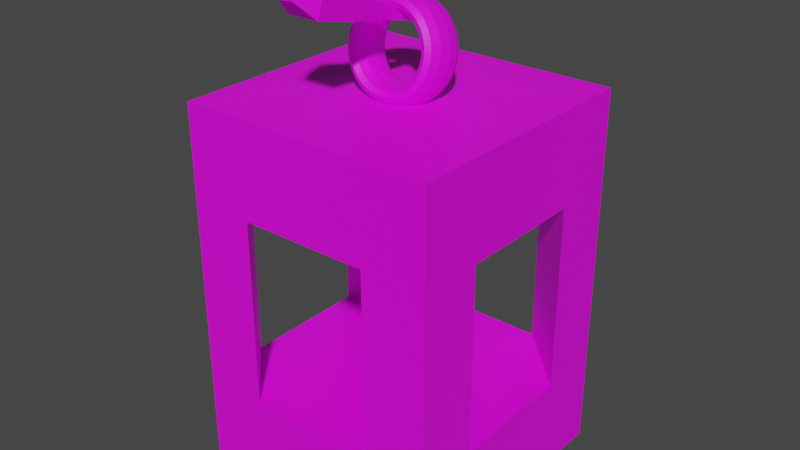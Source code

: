 # Source: Oillamp.blend  (saved by Blender 3.6.11; exported with 4.5.12 LTS)
import bpy
from mathutils import Matrix  # noqa: F401  (used for matrix-valued properties, if any)

bpy.ops.wm.read_factory_settings(use_empty=True)
scene = bpy.context.scene
scene.name = 'Scene'

# ---- collections
col_collection = bpy.data.collections.new('Collection'); scene.collection.children.link(col_collection)

# ---- images (referenced by path relative to the original .blend; pixels are not part of the script)
import os
ASSET_DIR = os.environ.get("B2B_ASSET_DIR", "")  # directory of the original .blend (textures are referenced by path, not embedded)
HERE = os.path.dirname(os.path.abspath(__file__))  # packed textures are extracted next to this script under _unpacked/

def load_image(name, relpath, width, height, colorspace="sRGB"):
    """Load a texture the original file referenced (path relative to the .blend, or extracted next to this script)."""
    p = next((c for c in (os.path.join(HERE, relpath), os.path.join(ASSET_DIR, relpath)) if relpath and os.path.exists(c)), "")
    if p:
        img = bpy.data.images.load(p, check_existing=True)
        img.name = name
    else:  # same state as the original file: an image datablock whose file is absent (Cycles renders it pink)
        img = bpy.data.images.new(name, width, height)
        img.source = "FILE"
        img.filepath = "//" + (relpath or name)
    img.colorspace_settings.name = colorspace
    return img
img_oil_lampalbedo_png = load_image('Oil lampALBEDO.png', 'Oil lampALBEDO.png', 1024, 1024, 'sRGB')

# ---- materials (node trees are filled in below, after node groups)
mat_material_001 = bpy.data.materials.new('Material.001')
mat_material_001.use_transparent_shadow = False

# ---- material node trees
mat_material_001.use_nodes = True; mat_material_001.node_tree.nodes.clear()
_N = mat_material_001.node_tree.nodes; _L = mat_material_001.node_tree.links
n0 = _N.new('ShaderNodeBsdfPrincipled'); n0.name = 'Principled BSDF'; n0.location = (10, 300)
n0.distribution = 'GGX'
n0.subsurface_method = 'RANDOM_WALK_SKIN'
n0.inputs[3].default_value = 1.45
n0.inputs[27].default_value = (0.0, 0.0, 0.0, 1.0)
n0.inputs[28].default_value = 1.0
n1 = _N.new('ShaderNodeOutputMaterial'); n1.name = 'Material Output'; n1.location = (300, 300)
n2 = _N.new('ShaderNodeTexImage'); n2.name = 'Image Texture'; n2.location = (-280, 280)
n2.image = img_oil_lampalbedo_png
_L.new(n0.outputs[0], n1.inputs[0])
_L.new(n2.outputs[0], n0.inputs[0])
n1.is_active_output = True

# ---- world
world_world = bpy.data.worlds.new('World'); scene.world = world_world
world_world.use_nodes = True; world_world.node_tree.nodes.clear()
_N = world_world.node_tree.nodes; _L = world_world.node_tree.links
n0 = _N.new('ShaderNodeOutputWorld'); n0.name = 'World Output'; n0.location = (300, 300)
n1 = _N.new('ShaderNodeBackground'); n1.name = 'Background'; n1.location = (10, 300)
n1.inputs[0].default_value = (0.05088, 0.05088, 0.05088, 1.0)
_L.new(n1.outputs[0], n0.inputs[0])
n0.is_active_output = True
world_world.color = (0.05088, 0.05088, 0.05088)
world_world.use_sun_shadow = False
world_world.sun_shadow_jitter_overblur = 0.0

# ---- meshes
me_cube_003 = bpy.data.meshes.new('Cube.003')
me_cube_003.from_pydata([(-1.0, -1.0, -1.0), (-1.0, -1.0, 1.0), (-1.0, 1.0, -1.0), (-1.0, 1.0, 1.0), (1.0, -1.0, -1.0), (1.0, -1.0, 1.0), (1.0, 1.0, -1.0), (1.0, 1.0, 1.0), (-1.156, -1.156, 2.176), (-1.156, 1.156, 2.176), (1.156, -1.156, 2.176), (1.156, 1.156, 2.176), (-1.327, -1.327, 2.801), (-1.327, 1.327, 2.801), (1.327, -1.327, 2.801), (1.327, 1.327, 2.801), (-1.011, -1.011, 3.977), (-1.011, 1.011, 3.977), (1.011, -1.011, 3.977), (1.011, 1.011, 3.977), (-1.011, -1.011, 5.883), (-1.011, 1.011, 5.883), (1.011, -1.011, 5.883), (1.011, 1.011, 5.883), (-1.0, -1.0, 1.0), (-1.0, -1.0, -1.0), (-1.0, 1.0, 1.0), (-1.0, 1.0, -1.0), (1.0, -1.0, 1.0), (1.0, -1.0, -1.0), (1.0, 1.0, 1.0), (1.0, 1.0, -1.0), (-1.156, -1.156, -2.176), (-1.156, 1.156, -2.176), (1.156, -1.156, -2.176), (1.156, 1.156, -2.176), (-1.327, -1.327, -2.801), (-1.327, 1.327, -2.801), (1.327, -1.327, -2.801), (1.327, 1.327, -2.801), (-1.011, -1.011, -3.977), (-1.011, 1.011, -3.977), (1.011, -1.011, -3.977), (1.011, 1.011, -3.977), (-1.011, -1.011, -5.883), (-1.011, 1.011, -5.883), (1.011, -1.011, -5.883), (1.011, 1.011, -5.883), (-7.468, -7.468, -10.88), (-7.468, -7.468, 10.75), (-7.468, 7.468, -10.88), (-7.468, 7.468, 10.75), (7.468, -7.468, -10.88), (7.468, -7.468, 10.75), (7.468, 7.468, -10.88), (7.468, 7.468, 10.75), (-7.468, 0.0, -10.88), (-7.468, -7.468, -0.06629), (-7.468, 0.0, 10.75), (-7.468, 7.468, -0.06629), (0.0, 7.468, -10.88), (0.0, 7.468, 10.75), (7.468, 7.468, -0.06629), (7.468, 0.0, -10.88), (7.468, 0.0, 10.75), (7.468, -7.468, -0.06629), (0.0, -7.468, -10.88), (0.0, -7.468, 10.75), (0.0, 0.0, 10.75), (0.0, 0.0, -10.88), (-7.468, -3.734, -10.88), (-7.468, -7.468, 5.342), (-7.468, 3.734, 10.75), (-7.468, 7.468, -5.474), (-3.734, 7.468, -10.88), (3.734, 7.468, 10.75), (7.468, 7.468, -5.474), (7.468, 3.734, -10.88), (7.468, -3.734, 10.75), (7.468, -7.468, -5.474), (3.734, -7.468, -10.88), (-3.734, -7.468, 10.75), (-7.468, 3.734, -10.88), (-7.468, -7.468, -5.474), (-7.468, -3.734, 10.75), (-7.468, 7.468, 5.342), (3.734, 7.468, -10.88), (-3.734, 7.468, 10.75), (7.468, 7.468, 5.342), (7.468, -3.734, -10.88), (7.468, 3.734, 10.75), (7.468, -7.468, 5.342), (-3.734, -7.468, -10.88), (3.734, -7.468, 10.75), (0.0, -3.734, 10.75), (0.0, 3.734, 10.75), (3.734, 0.0, 10.75), (-3.734, 0.0, 10.75), (0.0, -3.734, -10.88), (0.0, 3.734, -10.88), (-3.734, 0.0, -10.88), (3.734, 0.0, -10.88), (-3.734, -7.468, -0.06629), (3.734, -7.468, -0.06629), (0.0, -7.468, -5.474), (0.0, -7.468, 5.342), (7.468, -3.734, -0.06629), (7.468, 3.734, -0.06629), (7.468, 0.0, -5.474), (7.468, 0.0, 5.342), (3.734, 7.468, -0.06629), (-3.734, 7.468, -0.06629), (0.0, 7.468, -5.474), (0.0, 7.468, 5.342), (-7.468, 3.734, -0.06629), (-7.468, -3.734, -0.06629), (-7.468, 0.0, -5.474), (-7.468, 0.0, 5.342), (-7.468, -3.734, 5.342), (-7.468, -3.734, -5.474), (-7.468, 3.734, -5.474), (-3.734, 7.468, 5.342), (-3.734, 7.468, -5.474), (3.734, 7.468, -5.474), (7.468, 3.734, 5.342), (7.468, 3.734, -5.474), (7.468, -3.734, -5.474), (3.734, -7.468, 5.342), (3.734, -7.468, -5.474), (-3.734, -7.468, -5.474), (3.734, 3.734, -10.88), (-3.734, 3.734, -10.88), (-3.734, -3.734, -10.88), (-3.734, 3.734, 10.75), (3.734, 3.734, 10.75), (3.734, -3.734, 10.75), (-3.734, -3.734, 10.75), (3.734, -3.734, -10.88), (-3.734, -7.468, 5.342), (7.468, -3.734, 5.342), (3.734, 7.468, 5.342), (-7.468, 3.734, 5.342), (2.873, -4.768e-07, 13.14), (2.796, 0.6153, 13.01), (2.585, 1.066, 12.92), (2.298, 1.231, 12.88), (2.011, 1.066, 12.92), (1.8, 0.6153, 13.01), (1.724, -4.768e-07, 13.14), (1.8, -0.6153, 13.27), (2.011, -1.066, 13.36), (2.298, -1.231, 13.39), (2.585, -1.066, 13.36), (2.796, -0.6153, 13.27), (2.848, -0.076, 12.77), (2.772, 0.5414, 12.65), (2.563, 0.9974, 12.59), (2.278, 1.17, 12.59), (1.994, 1.013, 12.66), (1.785, 0.5677, 12.78), (1.709, -0.0456, 12.92), (1.785, -0.663, 13.04), (1.994, -1.119, 13.1), (2.278, -1.291, 13.1), (2.563, -1.134, 13.03), (2.772, -0.6893, 12.91), (2.775, -0.1507, 12.41), (2.7, 0.4687, 12.3), (2.497, 0.9302, 12.26), (2.22, 1.11, 12.3), (1.942, 0.9603, 12.41), (1.739, 0.5209, 12.56), (1.665, -0.09043, 12.7), (1.739, -0.7098, 12.81), (1.942, -1.171, 12.85), (2.22, -1.351, 12.81), (2.497, -1.201, 12.7), (2.7, -0.762, 12.56), (2.654, -0.2228, 12.06), (2.583, 0.3985, 11.96), (2.388, 0.8653, 11.95), (2.123, 1.052, 12.02), (1.858, 0.9098, 12.17), (1.663, 0.4757, 12.34), (1.592, -0.1337, 12.49), (1.663, -0.755, 12.59), (1.858, -1.222, 12.61), (2.123, -1.409, 12.53), (2.388, -1.266, 12.39), (2.583, -0.8322, 12.22), (2.488, -0.2911, 11.73), (2.421, 0.332, 11.64), (2.239, 0.8038, 11.65), (1.99, 0.9978, 11.76), (1.741, 0.862, 11.93), (1.559, 0.4329, 12.13), (1.493, -0.1747, 12.3), (1.559, -0.7978, 12.39), (1.741, -1.27, 12.38), (1.99, -1.464, 12.27), (2.239, -1.328, 12.09), (2.421, -0.8987, 11.9), (2.279, -0.3545, 11.43), (2.218, 0.2704, 11.35), (2.051, 0.7468, 11.38), (1.823, 0.9471, 11.51), (1.595, 0.8177, 11.72), (1.428, 0.3932, 11.94), (1.367, -0.2127, 12.11), (1.428, -0.8375, 12.19), (1.595, -1.314, 12.16), (1.823, -1.514, 12.02), (2.051, -1.385, 11.82), (2.218, -0.9603, 11.6), (2.031, -0.4117, 11.15), (1.977, 0.2146, 11.08), (1.828, 0.6952, 11.13), (1.625, 0.9013, 11.29), (1.422, 0.7776, 11.53), (1.273, 0.3573, 11.77), (1.219, -0.247, 11.95), (1.273, -0.8734, 12.02), (1.422, -1.354, 11.97), (1.625, -1.56, 11.8), (1.828, -1.436, 11.57), (1.977, -1.016, 11.33), (1.749, -0.462, 10.91), (1.702, 0.1658, 10.84), (1.574, 0.65, 10.91), (1.399, 0.8611, 11.1), (1.224, 0.7424, 11.36), (1.096, 0.3258, 11.61), (1.049, -0.2772, 11.8), (1.096, -0.9049, 11.87), (1.224, -1.389, 11.8), (1.399, -1.6, 11.61), (1.574, -1.482, 11.35), (1.702, -1.065, 11.09), (1.436, -0.5043, 10.7), (1.398, 0.1246, 10.64), (1.293, 0.612, 10.73), (1.149, 0.8273, 10.94), (1.005, 0.7128, 11.21), (0.9002, 0.2993, 11.49), (0.8618, -0.3026, 11.68), (0.9002, -0.9314, 11.74), (1.005, -1.419, 11.65), (1.149, -1.634, 11.45), (1.293, -1.52, 11.17), (1.398, -1.106, 10.9), (1.099, -0.538, 10.54), (1.07, 0.09179, 10.48), (0.9893, 0.5816, 10.58), (0.8794, 0.8003, 10.81), (0.7695, 0.6892, 11.1), (0.689, 0.2781, 11.38), (0.6596, -0.3228, 11.58), (0.689, -0.9525, 11.64), (0.7695, -1.442, 11.54), (0.8794, -1.661, 11.32), (0.9893, -1.55, 11.02), (1.07, -1.139, 10.74), (0.7435, -0.5624, 10.42), (0.7235, 0.06797, 10.37), (0.6691, 0.5596, 10.47), (0.5948, 0.7807, 10.71), (0.5204, 0.6721, 11.02), (0.466, 0.2628, 11.31), (0.4461, -0.3375, 11.51), (0.466, -0.9679, 11.56), (0.5204, -1.46, 11.46), (0.5948, -1.681, 11.22), (0.6691, -1.572, 10.91), (0.7235, -1.163, 10.62), (0.3749, -0.5773, 10.35), (0.3649, 0.0535, 10.3), (0.3374, 0.5462, 10.41), (0.3, 0.7688, 10.65), (0.2625, 0.6617, 10.97), (0.235, 0.2535, 11.26), (0.225, -0.3464, 11.47), (0.235, -0.9772, 11.52), (0.2625, -1.47, 11.41), (0.3, -1.693, 11.16), (0.3374, -1.585, 10.85), (0.3649, -1.177, 10.55), (2.169e-07, -0.5823, 10.33), (2.111e-07, 0.04866, 10.27), (1.952e-07, 0.5417, 10.39), (1.735e-07, 0.7649, 10.63), (1.518e-07, 0.6582, 10.95), (1.359e-07, 0.2504, 11.25), (1.301e-07, -0.3494, 11.45), (1.359e-07, -0.9803, 11.5), (1.518e-07, -1.473, 11.39), (1.735e-07, -1.697, 11.14), (1.952e-07, -1.59, 10.83), (2.111e-07, -1.182, 10.53), (-0.3749, -0.5773, 10.35), (-0.3649, 0.0535, 10.3), (-0.3374, 0.5462, 10.41), (-0.3, 0.7688, 10.65), (-0.2625, 0.6617, 10.97), (-0.235, 0.2535, 11.26), (-0.225, -0.3464, 11.47), (-0.235, -0.9772, 11.52), (-0.2625, -1.47, 11.41), (-0.3, -1.693, 11.16), (-0.3374, -1.585, 10.85), (-0.3649, -1.177, 10.55), (-0.7435, -0.5624, 10.42), (-0.7235, 0.06797, 10.37), (-0.6691, 0.5596, 10.47), (-0.5948, 0.7807, 10.71), (-0.5204, 0.6721, 11.02), (-0.466, 0.2628, 11.31), (-0.4461, -0.3375, 11.51), (-0.466, -0.9679, 11.56), (-0.5204, -1.46, 11.46), (-0.5948, -1.681, 11.22), (-0.6691, -1.572, 10.91), (-0.7235, -1.163, 10.62), (-1.099, -0.538, 10.54), (-1.07, 0.09179, 10.48), (-0.9893, 0.5816, 10.58), (-0.8794, 0.8003, 10.81), (-0.7695, 0.6892, 11.1), (-0.689, 0.2781, 11.38), (-0.6596, -0.3228, 11.58), (-0.689, -0.9525, 11.64), (-0.7695, -1.442, 11.54), (-0.8794, -1.661, 11.32), (-0.9893, -1.55, 11.02), (-1.07, -1.139, 10.74), (-1.436, -0.5043, 10.7), (-1.398, 0.1246, 10.64), (-1.293, 0.612, 10.73), (-1.149, 0.8273, 10.94), (-1.005, 0.7128, 11.21), (-0.9002, 0.2993, 11.49), (-0.8618, -0.3026, 11.68), (-0.9002, -0.9314, 11.74), (-1.005, -1.419, 11.65), (-1.149, -1.634, 11.45), (-1.293, -1.52, 11.17), (-1.398, -1.106, 10.9), (-1.749, -0.462, 10.91), (-1.702, 0.1658, 10.84), (-1.574, 0.65, 10.91), (-1.399, 0.8611, 11.1), (-1.224, 0.7424, 11.36), (-1.096, 0.3258, 11.61), (-1.049, -0.2772, 11.8), (-1.096, -0.9049, 11.87), (-1.224, -1.389, 11.8), (-1.399, -1.6, 11.61), (-1.574, -1.482, 11.35), (-1.702, -1.065, 11.09), (-2.031, -0.4117, 11.15), (-1.977, 0.2146, 11.08), (-1.828, 0.6952, 11.13), (-1.625, 0.9013, 11.29), (-1.422, 0.7776, 11.53), (-1.273, 0.3573, 11.77), (-1.219, -0.247, 11.95), (-1.273, -0.8734, 12.02), (-1.422, -1.354, 11.97), (-1.625, -1.56, 11.8), (-1.828, -1.436, 11.57), (-1.977, -1.016, 11.33), (-2.279, -0.3545, 11.43), (-2.218, 0.2704, 11.35), (-2.051, 0.7468, 11.38), (-1.823, 0.9471, 11.51), (-1.595, 0.8177, 11.72), (-1.428, 0.3932, 11.94), (-1.367, -0.2127, 12.11), (-1.428, -0.8375, 12.19), (-1.595, -1.314, 12.16), (-1.823, -1.514, 12.02), (-2.051, -1.385, 11.82), (-2.218, -0.9603, 11.6), (-2.488, -0.2911, 11.73), (-2.421, 0.332, 11.64), (-2.239, 0.8038, 11.65), (-1.99, 0.9978, 11.76), (-1.741, 0.862, 11.93), (-1.559, 0.4329, 12.13), (-1.493, -0.1747, 12.3), (-1.559, -0.7978, 12.39), (-1.741, -1.27, 12.38), (-1.99, -1.464, 12.27), (-2.239, -1.328, 12.09), (-2.421, -0.8987, 11.9), (-2.654, -0.2228, 12.06), (-2.583, 0.3985, 11.96), (-2.388, 0.8653, 11.95), (-2.123, 1.052, 12.02), (-1.858, 0.9098, 12.17), (-1.663, 0.4757, 12.34), (-1.592, -0.1337, 12.49), (-1.663, -0.755, 12.59), (-1.858, -1.222, 12.61), (-2.123, -1.409, 12.53), (-2.388, -1.266, 12.39), (-2.583, -0.8322, 12.22), (-2.775, -0.1507, 12.41), (-2.7, 0.4687, 12.3), (-2.497, 0.9302, 12.26), (-2.22, 1.11, 12.3), (-1.942, 0.9603, 12.41), (-1.739, 0.5209, 12.56), (-1.665, -0.09042, 12.7), (-1.739, -0.7098, 12.81), (-1.942, -1.171, 12.85), (-2.22, -1.351, 12.81), (-2.497, -1.201, 12.7), (-2.7, -0.762, 12.56), (-2.848, -0.076, 12.77), (-2.772, 0.5414, 12.65), (-2.563, 0.9974, 12.59), (-2.278, 1.17, 12.59), (-1.994, 1.013, 12.66), (-1.785, 0.5677, 12.78), (-1.709, -0.0456, 12.92), (-1.785, -0.663, 13.04), (-1.994, -1.119, 13.1), (-2.278, -1.291, 13.1), (-2.563, -1.134, 13.03), (-2.772, -0.6893, 12.91), (-2.873, -4.768e-07, 13.14), (-2.796, 0.6153, 13.01), (-2.585, 1.066, 12.92), (-2.298, 1.231, 12.88), (-2.011, 1.066, 12.92), (-1.8, 0.6153, 13.01), (-1.724, -4.768e-07, 13.14), (-1.8, -0.6153, 13.27), (-2.011, -1.066, 13.36), (-2.298, -1.231, 13.39), (-2.585, -1.066, 13.36), (-2.796, -0.6153, 13.27), (-2.848, 0.076, 13.51), (-2.772, 0.6893, 13.37), (-2.563, 1.134, 13.25), (-2.278, 1.291, 13.18), (-1.994, 1.119, 13.18), (-1.785, 0.663, 13.24), (-1.709, 0.0456, 13.36), (-1.785, -0.5677, 13.5), (-1.994, -1.013, 13.62), (-2.278, -1.17, 13.69), (-2.563, -0.9974, 13.69), (-2.772, -0.5414, 13.62), (-2.775, 0.1507, 13.87), (-2.7, 0.762, 13.72), (-2.497, 1.201, 13.57), (-2.22, 1.351, 13.47), (-1.942, 1.171, 13.43), (-1.739, 0.7098, 13.47), (-1.665, 0.09042, 13.58), (-1.739, -0.5209, 13.72), (-1.942, -0.9603, 13.87), (-2.22, -1.11, 13.98), (-2.497, -0.9302, 14.02), (-2.7, -0.4687, 13.98), (-2.654, 0.2228, 14.22), (-2.583, 0.8322, 14.06), (-2.388, 1.266, 13.89), (-2.123, 1.409, 13.75), (-1.858, 1.222, 13.67), (-1.663, 0.755, 13.69), (-1.592, 0.1337, 13.79), (-1.663, -0.4757, 13.94), (-1.858, -0.9098, 14.11), (-2.123, -1.052, 14.26), (-2.388, -0.8653, 14.33), (-2.583, -0.3985, 14.31), (-2.488, 0.2911, 14.55), (-2.421, 0.8987, 14.38), (-2.239, 1.328, 14.18), (-1.99, 1.464, 14.01), (-1.741, 1.27, 13.9), (-1.559, 0.7978, 13.89), (-1.493, 0.1747, 13.98), (-1.559, -0.4329, 14.15), (-1.741, -0.862, 14.34), (-1.99, -0.9978, 14.52), (-2.239, -0.8038, 14.63), (-2.421, -0.332, 14.64), (-2.279, 0.3545, 14.85), (-2.218, 0.9603, 14.68), (-2.051, 1.385, 14.46), (-1.823, 1.514, 14.25), (-1.595, 1.314, 14.12), (-1.428, 0.8375, 14.09), (-1.367, 0.2127, 14.17), (-1.428, -0.3932, 14.34), (-1.595, -0.8177, 14.56), (-1.823, -0.9471, 14.76), (-2.051, -0.7468, 14.9), (-2.218, -0.2704, 14.93), (-2.031, 0.4117, 15.13), (-1.977, 1.016, 14.95), (-1.828, 1.436, 14.71), (-1.625, 1.56, 14.48), (-1.422, 1.354, 14.31), (-1.273, 0.8734, 14.26), (-1.219, 0.247, 14.33), (-1.273, -0.3573, 14.51), (-1.422, -0.7776, 14.75), (-1.625, -0.9013, 14.99), (-1.828, -0.6952, 15.15), (-1.977, -0.2146, 15.2), (-1.749, 0.462, 15.37), (-1.702, 1.065, 15.18), (-1.574, 1.482, 14.93), (-1.399, 1.6, 14.67), (-1.224, 1.389, 14.48), (-1.096, 0.9049, 14.41), (-1.049, 0.2772, 14.48), (-1.096, -0.3258, 14.67), (-1.224, -0.7424, 14.92), (-1.399, -0.8611, 15.18), (-1.574, -0.65, 15.37), (-1.702, -0.1658, 15.44), (-1.436, 0.5043, 15.58), (-1.398, 1.106, 15.38), (-1.293, 1.52, 15.11), (-1.149, 1.634, 14.83), (-1.005, 1.419, 14.62), (-0.9002, 0.9314, 14.54), (-0.8618, 0.3026, 14.6), (-0.9002, -0.2993, 14.79), (-1.005, -0.7128, 15.07), (-1.149, -0.8273, 15.34), (-1.293, -0.612, 15.55), (-1.398, -0.1246, 15.64), (-1.099, 0.538, 15.74), (-1.07, 1.139, 15.54), (-0.9893, 1.55, 15.26), (-0.8794, 1.661, 14.96), (-0.7695, 1.442, 14.74), (-0.689, 0.9525, 14.64), (-0.6596, 0.3228, 14.7), (-0.689, -0.2781, 14.9), (-0.7695, -0.6892, 15.18), (-0.8794, -0.8003, 15.47), (-0.9893, -0.5816, 15.7), (-1.07, -0.09179, 15.8), (-0.7435, 0.5624, 15.86), (-0.7235, 1.163, 15.66), (-0.6691, 1.572, 15.36), (-0.5948, 1.681, 15.06), (-0.5204, 1.46, 14.82), (-0.466, 0.9679, 14.71), (-0.4461, 0.3375, 14.77), (-0.466, -0.2628, 14.97), (-0.5204, -0.6721, 15.26), (-0.5948, -0.7807, 15.57), (-0.6691, -0.5596, 15.81), (-0.7235, -0.06797, 15.91), (-0.3749, 0.5773, 15.93), (-0.3649, 1.177, 15.73), (-0.3374, 1.585, 15.43), (-0.3, 1.693, 15.12), (-0.2625, 1.47, 14.87), (-0.235, 0.9772, 14.76), (-0.225, 0.3464, 14.81), (-0.235, -0.2535, 15.01), (-0.2625, -0.6617, 15.31), (-0.3, -0.7688, 15.63), (-0.3374, -0.5462, 15.87), (-0.3649, -0.05351, 15.98), (2.169e-07, 0.5823, 15.95), (2.111e-07, 1.182, 15.75), (1.952e-07, 1.59, 15.45), (1.735e-07, 1.697, 15.13), (1.518e-07, 1.473, 14.89), (1.359e-07, 0.9803, 14.77), (1.301e-07, 0.3494, 14.83), (1.359e-07, -0.2504, 15.03), (1.518e-07, -0.6582, 15.33), (1.735e-07, -0.7649, 15.64), (1.952e-07, -0.5417, 15.89), (2.111e-07, -0.04866, 16.0), (0.3749, 0.5773, 15.93), (0.3649, 1.177, 15.73), (0.3374, 1.585, 15.43), (0.3, 1.693, 15.12), (0.2625, 1.47, 14.87), (0.235, 0.9772, 14.76), (0.225, 0.3464, 14.81), (0.235, -0.2535, 15.01), (0.2625, -0.6617, 15.31), (0.3, -0.7688, 15.63), (0.3374, -0.5462, 15.87), (0.3649, -0.05351, 15.98), (0.7435, 0.5624, 15.86), (0.7235, 1.163, 15.66), (0.6691, 1.572, 15.36), (0.5948, 1.681, 15.06), (0.5204, 1.46, 14.82), (0.466, 0.9679, 14.71), (0.4461, 0.3375, 14.77), (0.466, -0.2628, 14.97), (0.5204, -0.6721, 15.26), (0.5948, -0.7807, 15.57), (0.6691, -0.5596, 15.81), (0.7235, -0.06797, 15.91), (1.099, 0.538, 15.74), (1.07, 1.139, 15.54), (0.9893, 1.55, 15.26), (0.8794, 1.661, 14.96), (0.7695, 1.442, 14.74), (0.689, 0.9525, 14.64), (0.6596, 0.3228, 14.7), (0.689, -0.2781, 14.9), (0.7695, -0.6892, 15.18), (0.8794, -0.8003, 15.47), (0.9893, -0.5816, 15.7), (1.07, -0.09179, 15.8), (1.436, 0.5043, 15.58), (1.398, 1.106, 15.38), (1.293, 1.52, 15.11), (1.149, 1.634, 14.83), (1.005, 1.419, 14.62), (0.9002, 0.9314, 14.54), (0.8618, 0.3026, 14.6), (0.9002, -0.2993, 14.79), (1.005, -0.7128, 15.07), (1.149, -0.8273, 15.34), (1.293, -0.612, 15.55), (1.398, -0.1246, 15.64), (1.749, 0.462, 15.37), (1.702, 1.065, 15.18), (1.574, 1.482, 14.93), (1.399, 1.6, 14.67), (1.224, 1.389, 14.48), (1.096, 0.9049, 14.41), (1.049, 0.2772, 14.48), (1.096, -0.3258, 14.67), (1.224, -0.7424, 14.92), (1.399, -0.8611, 15.18), (1.574, -0.65, 15.37), (1.702, -0.1658, 15.44), (2.031, 0.4117, 15.13), (1.977, 1.016, 14.95), (1.828, 1.436, 14.71), (1.625, 1.56, 14.48), (1.422, 1.354, 14.31), (1.273, 0.8734, 14.26), (1.219, 0.247, 14.33), (1.273, -0.3573, 14.51), (1.422, -0.7776, 14.75), (1.625, -0.9013, 14.99), (1.828, -0.6952, 15.15), (1.977, -0.2146, 15.2), (2.279, 0.3545, 14.85), (2.218, 0.9603, 14.68), (2.051, 1.385, 14.46), (1.823, 1.514, 14.25), (1.595, 1.314, 14.12), (1.428, 0.8375, 14.09), (1.367, 0.2127, 14.17), (1.428, -0.3932, 14.34), (1.595, -0.8177, 14.56), (1.823, -0.9471, 14.76), (2.051, -0.7468, 14.9), (2.218, -0.2704, 14.93), (2.488, 0.2911, 14.55), (2.421, 0.8987, 14.38), (2.239, 1.328, 14.18), (1.99, 1.464, 14.01), (1.741, 1.27, 13.9), (1.559, 0.7978, 13.89), (1.493, 0.1747, 13.98), (1.559, -0.4329, 14.15), (1.741, -0.862, 14.34), (1.99, -0.9978, 14.52), (2.239, -0.8038, 14.63), (2.421, -0.332, 14.64), (2.654, 0.2228, 14.22), (2.583, 0.8322, 14.06), (2.388, 1.266, 13.89), (2.123, 1.409, 13.75), (1.858, 1.222, 13.67), (1.663, 0.755, 13.69), (1.592, 0.1337, 13.79), (1.663, -0.4757, 13.94), (1.858, -0.9098, 14.11), (2.123, -1.052, 14.26), (2.388, -0.8653, 14.33), (2.583, -0.3985, 14.31), (2.775, 0.1507, 13.87), (2.7, 0.762, 13.72), (2.497, 1.201, 13.57), (2.22, 1.351, 13.47), (1.942, 1.171, 13.43), (1.739, 0.7098, 13.47), (1.665, 0.09042, 13.58), (1.739, -0.5209, 13.72), (1.942, -0.9603, 13.87), (2.22, -1.11, 13.98), (2.497, -0.9302, 14.02), (2.7, -0.4687, 13.98), (2.848, 0.076, 13.51), (2.772, 0.6893, 13.37), (2.563, 1.134, 13.25), (2.278, 1.291, 13.18), (1.994, 1.119, 13.18), (1.785, 0.663, 13.24), (1.709, 0.0456, 13.36), (1.785, -0.5677, 13.5), (1.994, -1.013, 13.62), (2.278, -1.17, 13.69), (2.563, -0.9974, 13.69), (2.772, -0.5414, 13.62), (-0.3052, -7.853, 17.16), (-0.3548, -7.855, 17.92), (-0.8692, -6.833, 16.23), (-0.8692, -6.21, 17.96), (0.4538, -7.802, 17.21), (0.4042, -7.804, 17.97), (0.9682, -6.833, 16.23), (0.9682, -6.21, 17.96), (-0.6223, -4.325, 15.59), (-0.6223, -3.869, 16.85), (0.7213, -4.325, 15.59), (0.7213, -3.869, 16.85), (-0.3513, -2.433, 15.19), (-0.3513, -2.161, 15.95), (0.4503, -2.433, 15.19), (0.4503, -2.161, 15.95), (-0.1169, -0.146, 14.62), (-0.1169, -0.03313, 14.93), (0.2159, -0.146, 14.62), (0.2159, -0.03313, 14.93), (-0.1171, 0.9627, 14.23), (-0.1134, 0.9037, 14.56), (0.2124, 1.009, 14.24), (0.2161, 0.9497, 14.56), (-0.2402, 1.829, 14.39), (-0.2365, 1.77, 14.72), (0.08929, 1.875, 14.39), (0.09297, 1.816, 14.72)], [], [(0, 1, 3, 2), (2, 3, 7, 6), (6, 7, 5, 4), (4, 5, 1, 0), (2, 6, 4, 0), (5, 7, 11, 10), (10, 11, 15, 14), (3, 1, 8, 9), (1, 5, 10, 8), (7, 3, 9, 11), (14, 15, 19, 18), (9, 8, 12, 13), (8, 10, 14, 12), (11, 9, 13, 15), (16, 18, 22, 20), (13, 12, 16, 17), (12, 14, 18, 16), (15, 13, 17, 19), (23, 21, 20, 22), (19, 17, 21, 23), (18, 19, 23, 22), (17, 16, 20, 21), (24, 26, 27, 25), (26, 30, 31, 27), (30, 28, 29, 31), (28, 24, 25, 29), (26, 24, 28, 30), (29, 34, 35, 31), (34, 38, 39, 35), (27, 33, 32, 25), (25, 32, 34, 29), (31, 35, 33, 27), (38, 42, 43, 39), (33, 37, 36, 32), (32, 36, 38, 34), (35, 39, 37, 33), (40, 44, 46, 42), (37, 41, 40, 36), (36, 40, 42, 38), (39, 43, 41, 37), (47, 46, 44, 45), (43, 47, 45, 41), (42, 46, 47, 43), (41, 45, 44, 40), (141, 72, 51, 85), (140, 75, 55, 88), (139, 78, 53, 91), (138, 81, 49, 71), (137, 89, 52, 80), (136, 84, 49, 81), (135, 94, 67, 93), (134, 95, 68, 96), (133, 72, 58, 97), (132, 98, 66, 92), (131, 99, 69, 100), (130, 77, 63, 101), (129, 102, 57, 83), (127, 93, 67, 105), (126, 106, 65, 79), (124, 90, 64, 109), (123, 110, 62, 76), (121, 87, 61, 113), (120, 114, 59, 73), (120, 122, 121, 141), (118, 84, 58, 117), (119, 118, 138, 129), (57, 71, 118, 115), (71, 49, 84, 118), (70, 119, 116, 56), (48, 83, 119, 70), (83, 57, 115, 119), (82, 120, 73, 50), (56, 116, 120, 82), (120, 119, 129, 128, 126, 125, 123, 122), (59, 85, 121, 111), (85, 51, 87, 121), (74, 122, 112, 60), (50, 73, 122, 74), (73, 59, 111, 122), (86, 123, 76, 54), (60, 112, 123, 86), (126, 128, 127, 139), (62, 88, 124, 107), (88, 55, 90, 124), (77, 125, 108, 63), (54, 76, 125, 77), (76, 62, 107, 125), (89, 126, 79, 52), (63, 108, 126, 89), (65, 91, 127, 103), (91, 53, 93, 127), (80, 128, 104, 66), (52, 79, 128, 80), (79, 65, 103, 128), (92, 129, 83, 48), (66, 104, 129, 92), (99, 130, 101, 69), (60, 86, 130, 99), (86, 54, 77, 130), (82, 131, 100, 56), (50, 74, 131, 82), (74, 60, 99, 131), (70, 132, 92, 48), (56, 100, 132, 70), (100, 69, 98, 132), (95, 133, 97, 68), (61, 87, 133, 95), (87, 51, 72, 133), (90, 134, 96, 64), (55, 75, 134, 90), (75, 61, 95, 134), (78, 135, 93, 53), (64, 96, 135, 78), (96, 68, 94, 135), (94, 136, 81, 67), (68, 97, 136, 94), (97, 58, 84, 136), (98, 137, 80, 66), (69, 101, 137, 98), (101, 63, 89, 137), (102, 138, 71, 57), (105, 67, 81, 138), (106, 139, 91, 65), (109, 64, 78, 139), (110, 140, 88, 62), (113, 61, 75, 140), (114, 141, 85, 59), (123, 125, 124, 140), (117, 58, 72, 141), (138, 118, 117, 141, 121, 113, 140, 124, 109, 139, 127, 105), (142, 154, 155, 143), (143, 155, 156, 144), (144, 156, 157, 145), (145, 157, 158, 146), (146, 158, 159, 147), (147, 159, 160, 148), (148, 160, 161, 149), (149, 161, 162, 150), (150, 162, 163, 151), (151, 163, 164, 152), (152, 164, 165, 153), (153, 165, 154, 142), (154, 166, 167, 155), (155, 167, 168, 156), (156, 168, 169, 157), (157, 169, 170, 158), (158, 170, 171, 159), (159, 171, 172, 160), (160, 172, 173, 161), (161, 173, 174, 162), (162, 174, 175, 163), (163, 175, 176, 164), (164, 176, 177, 165), (165, 177, 166, 154), (166, 178, 179, 167), (167, 179, 180, 168), (168, 180, 181, 169), (169, 181, 182, 170), (170, 182, 183, 171), (171, 183, 184, 172), (172, 184, 185, 173), (173, 185, 186, 174), (174, 186, 187, 175), (175, 187, 188, 176), (176, 188, 189, 177), (177, 189, 178, 166), (178, 190, 191, 179), (179, 191, 192, 180), (180, 192, 193, 181), (181, 193, 194, 182), (182, 194, 195, 183), (183, 195, 196, 184), (184, 196, 197, 185), (185, 197, 198, 186), (186, 198, 199, 187), (187, 199, 200, 188), (188, 200, 201, 189), (189, 201, 190, 178), (190, 202, 203, 191), (191, 203, 204, 192), (192, 204, 205, 193), (193, 205, 206, 194), (194, 206, 207, 195), (195, 207, 208, 196), (196, 208, 209, 197), (197, 209, 210, 198), (198, 210, 211, 199), (199, 211, 212, 200), (200, 212, 213, 201), (201, 213, 202, 190), (202, 214, 215, 203), (203, 215, 216, 204), (204, 216, 217, 205), (205, 217, 218, 206), (206, 218, 219, 207), (207, 219, 220, 208), (208, 220, 221, 209), (209, 221, 222, 210), (210, 222, 223, 211), (211, 223, 224, 212), (212, 224, 225, 213), (213, 225, 214, 202), (214, 226, 227, 215), (215, 227, 228, 216), (216, 228, 229, 217), (217, 229, 230, 218), (218, 230, 231, 219), (219, 231, 232, 220), (220, 232, 233, 221), (221, 233, 234, 222), (222, 234, 235, 223), (223, 235, 236, 224), (224, 236, 237, 225), (225, 237, 226, 214), (226, 238, 239, 227), (227, 239, 240, 228), (228, 240, 241, 229), (229, 241, 242, 230), (230, 242, 243, 231), (231, 243, 244, 232), (232, 244, 245, 233), (233, 245, 246, 234), (234, 246, 247, 235), (235, 247, 248, 236), (236, 248, 249, 237), (237, 249, 238, 226), (238, 250, 251, 239), (239, 251, 252, 240), (240, 252, 253, 241), (241, 253, 254, 242), (242, 254, 255, 243), (243, 255, 256, 244), (244, 256, 257, 245), (245, 257, 258, 246), (246, 258, 259, 247), (247, 259, 260, 248), (248, 260, 261, 249), (249, 261, 250, 238), (250, 262, 263, 251), (251, 263, 264, 252), (252, 264, 265, 253), (253, 265, 266, 254), (254, 266, 267, 255), (255, 267, 268, 256), (256, 268, 269, 257), (257, 269, 270, 258), (258, 270, 271, 259), (259, 271, 272, 260), (260, 272, 273, 261), (261, 273, 262, 250), (262, 274, 275, 263), (263, 275, 276, 264), (264, 276, 277, 265), (265, 277, 278, 266), (266, 278, 279, 267), (267, 279, 280, 268), (268, 280, 281, 269), (269, 281, 282, 270), (270, 282, 283, 271), (271, 283, 284, 272), (272, 284, 285, 273), (273, 285, 274, 262), (274, 286, 287, 275), (275, 287, 288, 276), (276, 288, 289, 277), (277, 289, 290, 278), (278, 290, 291, 279), (279, 291, 292, 280), (280, 292, 293, 281), (281, 293, 294, 282), (282, 294, 295, 283), (283, 295, 296, 284), (284, 296, 297, 285), (285, 297, 286, 274), (286, 298, 299, 287), (287, 299, 300, 288), (288, 300, 301, 289), (289, 301, 302, 290), (290, 302, 303, 291), (291, 303, 304, 292), (292, 304, 305, 293), (293, 305, 306, 294), (294, 306, 307, 295), (295, 307, 308, 296), (296, 308, 309, 297), (297, 309, 298, 286), (298, 310, 311, 299), (299, 311, 312, 300), (300, 312, 313, 301), (301, 313, 314, 302), (302, 314, 315, 303), (303, 315, 316, 304), (304, 316, 317, 305), (305, 317, 318, 306), (306, 318, 319, 307), (307, 319, 320, 308), (308, 320, 321, 309), (309, 321, 310, 298), (310, 322, 323, 311), (311, 323, 324, 312), (312, 324, 325, 313), (313, 325, 326, 314), (314, 326, 327, 315), (315, 327, 328, 316), (316, 328, 329, 317), (317, 329, 330, 318), (318, 330, 331, 319), (319, 331, 332, 320), (320, 332, 333, 321), (321, 333, 322, 310), (322, 334, 335, 323), (323, 335, 336, 324), (324, 336, 337, 325), (325, 337, 338, 326), (326, 338, 339, 327), (327, 339, 340, 328), (328, 340, 341, 329), (329, 341, 342, 330), (330, 342, 343, 331), (331, 343, 344, 332), (332, 344, 345, 333), (333, 345, 334, 322), (334, 346, 347, 335), (335, 347, 348, 336), (336, 348, 349, 337), (337, 349, 350, 338), (338, 350, 351, 339), (339, 351, 352, 340), (340, 352, 353, 341), (341, 353, 354, 342), (342, 354, 355, 343), (343, 355, 356, 344), (344, 356, 357, 345), (345, 357, 346, 334), (346, 358, 359, 347), (347, 359, 360, 348), (348, 360, 361, 349), (349, 361, 362, 350), (350, 362, 363, 351), (351, 363, 364, 352), (352, 364, 365, 353), (353, 365, 366, 354), (354, 366, 367, 355), (355, 367, 368, 356), (356, 368, 369, 357), (357, 369, 358, 346), (358, 370, 371, 359), (359, 371, 372, 360), (360, 372, 373, 361), (361, 373, 374, 362), (362, 374, 375, 363), (363, 375, 376, 364), (364, 376, 377, 365), (365, 377, 378, 366), (366, 378, 379, 367), (367, 379, 380, 368), (368, 380, 381, 369), (369, 381, 370, 358), (370, 382, 383, 371), (371, 383, 384, 372), (372, 384, 385, 373), (373, 385, 386, 374), (374, 386, 387, 375), (375, 387, 388, 376), (376, 388, 389, 377), (377, 389, 390, 378), (378, 390, 391, 379), (379, 391, 392, 380), (380, 392, 393, 381), (381, 393, 382, 370), (382, 394, 395, 383), (383, 395, 396, 384), (384, 396, 397, 385), (385, 397, 398, 386), (386, 398, 399, 387), (387, 399, 400, 388), (388, 400, 401, 389), (389, 401, 402, 390), (390, 402, 403, 391), (391, 403, 404, 392), (392, 404, 405, 393), (393, 405, 394, 382), (394, 406, 407, 395), (395, 407, 408, 396), (396, 408, 409, 397), (397, 409, 410, 398), (398, 410, 411, 399), (399, 411, 412, 400), (400, 412, 413, 401), (401, 413, 414, 402), (402, 414, 415, 403), (403, 415, 416, 404), (404, 416, 417, 405), (405, 417, 406, 394), (406, 418, 419, 407), (407, 419, 420, 408), (408, 420, 421, 409), (409, 421, 422, 410), (410, 422, 423, 411), (411, 423, 424, 412), (412, 424, 425, 413), (413, 425, 426, 414), (414, 426, 427, 415), (415, 427, 428, 416), (416, 428, 429, 417), (417, 429, 418, 406), (418, 430, 431, 419), (419, 431, 432, 420), (420, 432, 433, 421), (421, 433, 434, 422), (422, 434, 435, 423), (423, 435, 436, 424), (424, 436, 437, 425), (425, 437, 438, 426), (426, 438, 439, 427), (427, 439, 440, 428), (428, 440, 441, 429), (429, 441, 430, 418), (430, 442, 443, 431), (431, 443, 444, 432), (432, 444, 445, 433), (433, 445, 446, 434), (434, 446, 447, 435), (435, 447, 448, 436), (436, 448, 449, 437), (437, 449, 450, 438), (438, 450, 451, 439), (439, 451, 452, 440), (440, 452, 453, 441), (441, 453, 442, 430), (442, 454, 455, 443), (443, 455, 456, 444), (444, 456, 457, 445), (445, 457, 458, 446), (446, 458, 459, 447), (447, 459, 460, 448), (448, 460, 461, 449), (449, 461, 462, 450), (450, 462, 463, 451), (451, 463, 464, 452), (452, 464, 465, 453), (453, 465, 454, 442), (454, 466, 467, 455), (455, 467, 468, 456), (456, 468, 469, 457), (457, 469, 470, 458), (458, 470, 471, 459), (459, 471, 472, 460), (460, 472, 473, 461), (461, 473, 474, 462), (462, 474, 475, 463), (463, 475, 476, 464), (464, 476, 477, 465), (465, 477, 466, 454), (466, 478, 479, 467), (467, 479, 480, 468), (468, 480, 481, 469), (469, 481, 482, 470), (470, 482, 483, 471), (471, 483, 484, 472), (472, 484, 485, 473), (473, 485, 486, 474), (474, 486, 487, 475), (475, 487, 488, 476), (476, 488, 489, 477), (477, 489, 478, 466), (478, 490, 491, 479), (479, 491, 492, 480), (480, 492, 493, 481), (481, 493, 494, 482), (482, 494, 495, 483), (483, 495, 496, 484), (484, 496, 497, 485), (485, 497, 498, 486), (486, 498, 499, 487), (487, 499, 500, 488), (488, 500, 501, 489), (489, 501, 490, 478), (490, 502, 503, 491), (491, 503, 504, 492), (492, 504, 505, 493), (493, 505, 506, 494), (494, 506, 507, 495), (495, 507, 508, 496), (496, 508, 509, 497), (497, 509, 510, 498), (498, 510, 511, 499), (499, 511, 512, 500), (500, 512, 513, 501), (501, 513, 502, 490), (502, 514, 515, 503), (503, 515, 516, 504), (504, 516, 517, 505), (505, 517, 518, 506), (506, 518, 519, 507), (507, 519, 520, 508), (508, 520, 521, 509), (509, 521, 522, 510), (510, 522, 523, 511), (511, 523, 524, 512), (512, 524, 525, 513), (513, 525, 514, 502), (514, 526, 527, 515), (515, 527, 528, 516), (516, 528, 529, 517), (517, 529, 530, 518), (518, 530, 531, 519), (519, 531, 532, 520), (520, 532, 533, 521), (521, 533, 534, 522), (522, 534, 535, 523), (523, 535, 536, 524), (524, 536, 537, 525), (525, 537, 526, 514), (526, 538, 539, 527), (527, 539, 540, 528), (528, 540, 541, 529), (529, 541, 542, 530), (530, 542, 543, 531), (531, 543, 544, 532), (532, 544, 545, 533), (533, 545, 546, 534), (534, 546, 547, 535), (535, 547, 548, 536), (536, 548, 549, 537), (537, 549, 538, 526), (538, 550, 551, 539), (539, 551, 552, 540), (540, 552, 553, 541), (541, 553, 554, 542), (542, 554, 555, 543), (543, 555, 556, 544), (544, 556, 557, 545), (545, 557, 558, 546), (546, 558, 559, 547), (547, 559, 560, 548), (548, 560, 561, 549), (549, 561, 550, 538), (550, 562, 563, 551), (551, 563, 564, 552), (552, 564, 565, 553), (553, 565, 566, 554), (554, 566, 567, 555), (555, 567, 568, 556), (556, 568, 569, 557), (557, 569, 570, 558), (558, 570, 571, 559), (559, 571, 572, 560), (560, 572, 573, 561), (561, 573, 562, 550), (562, 574, 575, 563), (563, 575, 576, 564), (564, 576, 577, 565), (565, 577, 578, 566), (566, 578, 579, 567), (567, 579, 580, 568), (568, 580, 581, 569), (569, 581, 582, 570), (570, 582, 583, 571), (571, 583, 584, 572), (572, 584, 585, 573), (573, 585, 574, 562), (574, 586, 587, 575), (575, 587, 588, 576), (576, 588, 589, 577), (577, 589, 590, 578), (578, 590, 591, 579), (579, 591, 592, 580), (580, 592, 593, 581), (581, 593, 594, 582), (582, 594, 595, 583), (583, 595, 596, 584), (584, 596, 597, 585), (585, 597, 586, 574), (586, 598, 599, 587), (587, 599, 600, 588), (588, 600, 601, 589), (589, 601, 602, 590), (590, 602, 603, 591), (591, 603, 604, 592), (592, 604, 605, 593), (593, 605, 606, 594), (594, 606, 607, 595), (595, 607, 608, 596), (596, 608, 609, 597), (597, 609, 598, 586), (598, 610, 611, 599), (599, 611, 612, 600), (600, 612, 613, 601), (601, 613, 614, 602), (602, 614, 615, 603), (603, 615, 616, 604), (604, 616, 617, 605), (605, 617, 618, 606), (606, 618, 619, 607), (607, 619, 620, 608), (608, 620, 621, 609), (609, 621, 610, 598), (610, 622, 623, 611), (611, 623, 624, 612), (612, 624, 625, 613), (613, 625, 626, 614), (614, 626, 627, 615), (615, 627, 628, 616), (616, 628, 629, 617), (617, 629, 630, 618), (618, 630, 631, 619), (619, 631, 632, 620), (620, 632, 633, 621), (621, 633, 622, 610), (622, 634, 635, 623), (623, 635, 636, 624), (624, 636, 637, 625), (625, 637, 638, 626), (626, 638, 639, 627), (627, 639, 640, 628), (628, 640, 641, 629), (629, 641, 642, 630), (630, 642, 643, 631), (631, 643, 644, 632), (632, 644, 645, 633), (633, 645, 634, 622), (634, 646, 647, 635), (635, 647, 648, 636), (636, 648, 649, 637), (637, 649, 650, 638), (638, 650, 651, 639), (639, 651, 652, 640), (640, 652, 653, 641), (641, 653, 654, 642), (642, 654, 655, 643), (643, 655, 656, 644), (644, 656, 657, 645), (645, 657, 646, 634), (646, 658, 659, 647), (647, 659, 660, 648), (648, 660, 661, 649), (649, 661, 662, 650), (650, 662, 663, 651), (651, 663, 664, 652), (652, 664, 665, 653), (653, 665, 666, 654), (654, 666, 667, 655), (655, 667, 668, 656), (656, 668, 669, 657), (657, 669, 658, 646), (658, 670, 671, 659), (659, 671, 672, 660), (660, 672, 673, 661), (661, 673, 674, 662), (662, 674, 675, 663), (663, 675, 676, 664), (664, 676, 677, 665), (665, 677, 678, 666), (666, 678, 679, 667), (667, 679, 680, 668), (668, 680, 681, 669), (669, 681, 670, 658), (670, 682, 683, 671), (671, 683, 684, 672), (672, 684, 685, 673), (673, 685, 686, 674), (674, 686, 687, 675), (675, 687, 688, 676), (676, 688, 689, 677), (677, 689, 690, 678), (678, 690, 691, 679), (679, 691, 692, 680), (680, 692, 693, 681), (681, 693, 682, 670), (682, 694, 695, 683), (683, 695, 696, 684), (684, 696, 697, 685), (685, 697, 698, 686), (686, 698, 699, 687), (687, 699, 700, 688), (688, 700, 701, 689), (689, 701, 702, 690), (690, 702, 703, 691), (691, 703, 704, 692), (692, 704, 705, 693), (693, 705, 694, 682), (694, 706, 707, 695), (695, 707, 708, 696), (696, 708, 709, 697), (697, 709, 710, 698), (698, 710, 711, 699), (699, 711, 712, 700), (700, 712, 713, 701), (701, 713, 714, 702), (702, 714, 715, 703), (703, 715, 716, 704), (704, 716, 717, 705), (705, 717, 706, 694), (706, 142, 143, 707), (707, 143, 144, 708), (708, 144, 145, 709), (709, 145, 146, 710), (710, 146, 147, 711), (711, 147, 148, 712), (712, 148, 149, 713), (713, 149, 150, 714), (714, 150, 151, 715), (715, 151, 152, 716), (716, 152, 153, 717), (717, 153, 142, 706), (718, 719, 721, 720), (721, 725, 729, 727), (724, 725, 723, 722), (722, 723, 719, 718), (720, 724, 722, 718), (725, 721, 719, 723), (727, 729, 733, 731), (720, 721, 727, 726), (725, 724, 728, 729), (724, 720, 726, 728), (730, 731, 735, 734), (726, 727, 731, 730), (729, 728, 732, 733), (728, 726, 730, 732), (737, 736, 740, 741), (733, 732, 736, 737), (732, 730, 734, 736), (731, 733, 737, 735), (739, 741, 745, 743), (736, 734, 738, 740), (735, 737, 741, 739), (734, 735, 739, 738), (742, 743, 745, 744), (738, 739, 743, 742), (741, 740, 744, 745), (740, 738, 742, 744)])
_uv = me_cube_003.uv_layers.new(name='UVMap')
_uv.uv.foreach_set('vector', [0.8858, 0.5953, 0.9327, 0.5953, 0.9327, 0.6422, 0.8858, 0.6422, 0.8858, 0.6422, 0.9327, 0.6422, 0.9327, 0.6891, 0.8858, 0.6891, 0.8858, 0.6891, 0.9327, 0.6891, 0.9327, 0.736, 0.8858, 0.736, 0.8858, 0.736, 0.9327, 0.736, 0.9327, 0.7829, 0.8858, 0.7829, 0.8389, 0.6891, 0.8858, 0.6891, 0.8858, 0.736, 0.8389, 0.736, 0.9327, 0.736, 0.9327, 0.6891, 0.9327, 0.6891, 0.9327, 0.736, 0.9327, 0.736, 0.9327, 0.6891, 0.9327, 0.6891, 0.9327, 0.736, 0.9327, 0.6422, 0.9327, 0.5953, 0.9327, 0.5953, 0.9327, 0.6422, 0.9327, 0.7829, 0.9327, 0.736, 0.9327, 0.736, 0.9327, 0.7829, 0.9327, 0.6891, 0.9327, 0.6422, 0.9327, 0.6422, 0.9327, 0.6891, 0.9327, 0.736, 0.9327, 0.6891, 0.9327, 0.6891, 0.9327, 0.736, 0.9327, 0.6422, 0.9327, 0.5953, 0.9327, 0.5953, 0.9327, 0.6422, 0.9327, 0.7829, 0.9327, 0.736, 0.9327, 0.736, 0.9327, 0.7829, 0.9327, 0.6891, 0.9327, 0.6422, 0.9327, 0.6422, 0.9327, 0.6891, 0.9327, 0.7829, 0.9327, 0.736, 0.9327, 0.736, 0.9327, 0.7829, 0.9327, 0.6422, 0.9327, 0.5953, 0.9327, 0.5953, 0.9327, 0.6422, 0.9327, 0.7829, 0.9327, 0.736, 0.9327, 0.736, 0.9327, 0.7829, 0.9327, 0.6891, 0.9327, 0.6422, 0.9327, 0.6422, 0.9327, 0.6891, 0.9327, 0.6891, 0.9796, 0.6891, 0.9796, 0.736, 0.9327, 0.736, 0.9327, 0.6891, 0.9327, 0.6422, 0.9327, 0.6422, 0.9327, 0.6891, 0.9327, 0.736, 0.9327, 0.6891, 0.9327, 0.6891, 0.9327, 0.736, 0.9327, 0.6422, 0.9327, 0.5953, 0.9327, 0.5953, 0.9327, 0.6422, 0.8831, 0.8, 0.8831, 0.8492, 0.9323, 0.8492, 0.9323, 0.8, 0.8831, 0.8492, 0.8831, 0.8984, 0.9323, 0.8984, 0.9323, 0.8492, 0.8831, 0.8984, 0.8831, 0.9476, 0.9323, 0.9476, 0.9323, 0.8984, 0.8831, 0.9476, 0.8831, 0.9968, 0.9323, 0.9968, 0.9323, 0.9476, 0.8339, 0.8984, 0.8339, 0.9476, 0.8831, 0.9476, 0.8831, 0.8984, 0.9323, 0.9476, 0.9323, 0.9476, 0.9323, 0.8984, 0.9323, 0.8984, 0.9323, 0.9476, 0.9323, 0.9476, 0.9323, 0.8984, 0.9323, 0.8984, 0.9323, 0.8492, 0.9323, 0.8492, 0.9323, 0.8, 0.9323, 0.8, 0.9323, 0.9968, 0.9323, 0.9968, 0.9323, 0.9476, 0.9323, 0.9476, 0.9323, 0.8984, 0.9323, 0.8984, 0.9323, 0.8492, 0.9323, 0.8492, 0.9323, 0.9476, 0.9323, 0.9476, 0.9323, 0.8984, 0.9323, 0.8984, 0.9323, 0.8492, 0.9323, 0.8492, 0.9323, 0.8, 0.9323, 0.8, 0.9323, 0.9968, 0.9323, 0.9968, 0.9323, 0.9476, 0.9323, 0.9476, 0.9323, 0.8984, 0.9323, 0.8984, 0.9323, 0.8492, 0.9323, 0.8492, 0.9323, 0.9968, 0.9323, 0.9968, 0.9323, 0.9476, 0.9323, 0.9476, 0.9323, 0.8492, 0.9323, 0.8492, 0.9323, 0.8, 0.9323, 0.8, 0.9323, 0.9968, 0.9323, 0.9968, 0.9323, 0.9476, 0.9323, 0.9476, 0.9323, 0.8984, 0.9323, 0.8984, 0.9323, 0.8492, 0.9323, 0.8492, 0.9323, 0.8984, 0.9323, 0.9476, 0.9815, 0.9476, 0.9815, 0.8984, 0.9323, 0.8984, 0.9323, 0.8984, 0.9323, 0.8492, 0.9323, 0.8492, 0.9323, 0.9476, 0.9323, 0.9476, 0.9323, 0.8984, 0.9323, 0.8984, 0.9323, 0.8492, 0.9323, 0.8492, 0.9323, 0.8, 0.9323, 0.8, 0.4488, 0.2135, 0.5046, 0.2135, 0.5046, 0.2692, 0.4488, 0.2692, 0.4488, 0.4365, 0.5046, 0.4365, 0.5046, 0.4922, 0.4488, 0.4922, 0.4488, 0.6595, 0.5046, 0.6595, 0.5046, 0.7153, 0.4488, 0.7153, 0.4488, 0.8826, 0.5046, 0.8826, 0.5046, 0.9383, 0.4488, 0.9383, 0.2258, 0.6595, 0.2815, 0.6595, 0.2815, 0.7153, 0.2258, 0.7153, 0.6718, 0.6595, 0.7276, 0.6595, 0.7276, 0.7153, 0.6718, 0.7153, 0.5603, 0.6595, 0.6161, 0.6595, 0.6161, 0.7153, 0.5603, 0.7153, 0.5603, 0.548, 0.6161, 0.548, 0.6161, 0.6038, 0.5603, 0.6038, 0.6718, 0.548, 0.7276, 0.548, 0.7276, 0.6038, 0.6718, 0.6038, 0.1142, 0.6595, 0.17, 0.6595, 0.17, 0.7153, 0.1142, 0.7153, 0.1142, 0.548, 0.17, 0.548, 0.17, 0.6038, 0.1142, 0.6038, 0.2258, 0.548, 0.2815, 0.548, 0.2815, 0.6038, 0.2258, 0.6038, 0.3373, 0.8826, 0.393, 0.8826, 0.393, 0.9383, 0.3373, 0.9383, 0.4488, 0.771, 0.5046, 0.771, 0.5046, 0.8268, 0.4488, 0.8268, 0.3373, 0.6595, 0.393, 0.6595, 0.393, 0.7153, 0.3373, 0.7153, 0.4488, 0.548, 0.5046, 0.548, 0.5046, 0.6038, 0.4488, 0.6038, 0.3373, 0.4365, 0.393, 0.4365, 0.393, 0.4922, 0.3373, 0.4922, 0.4488, 0.325, 0.5046, 0.325, 0.5046, 0.3807, 0.4488, 0.3807, 0.3373, 0.2135, 0.393, 0.2135, 0.393, 0.2692, 0.3373, 0.2692, 0.449, 0.2661, 0.449, 0.2661, 0.449, 0.2661, 0.449, 0.2661, 0.4488, 0.1019, 0.5046, 0.1019, 0.5046, 0.1577, 0.4488, 0.1577, 0.449, 0.2661, 0.449, 0.2661, 0.449, 0.2661, 0.449, 0.2661, 0.393, 0.04619, 0.4488, 0.04619, 0.4488, 0.1019, 0.393, 0.1019, 0.4488, 0.04619, 0.5046, 0.04619, 0.5046, 0.1019, 0.4488, 0.1019, 0.2815, 0.1019, 0.3373, 0.1019, 0.3373, 0.1577, 0.2815, 0.1577, 0.2815, 0.04619, 0.3373, 0.04619, 0.3373, 0.1019, 0.2815, 0.1019, 0.3373, 0.04619, 0.393, 0.04619, 0.393, 0.1019, 0.3373, 0.1019, 0.2815, 0.2135, 0.3373, 0.2135, 0.3373, 0.2692, 0.2815, 0.2692, 0.2815, 0.1577, 0.3373, 0.1577, 0.3373, 0.2135, 0.2815, 0.2135, 0.449, 0.2661, 0.449, 0.2661, 0.449, 0.2661, 0.449, 0.2661, 0.449, 0.2661, 0.449, 0.2661, 0.449, 0.2661, 0.449, 0.2661, 0.393, 0.2692, 0.4488, 0.2692, 0.4488, 0.325, 0.393, 0.325, 0.4488, 0.2692, 0.5046, 0.2692, 0.5046, 0.325, 0.4488, 0.325, 0.2815, 0.325, 0.3373, 0.325, 0.3373, 0.3807, 0.2815, 0.3807, 0.2815, 0.2692, 0.3373, 0.2692, 0.3373, 0.325, 0.2815, 0.325, 0.3373, 0.2692, 0.393, 0.2692, 0.393, 0.325, 0.3373, 0.325, 0.2815, 0.4365, 0.3373, 0.4365, 0.3373, 0.4922, 0.2815, 0.4922, 0.2815, 0.3807, 0.3373, 0.3807, 0.3373, 0.4365, 0.2815, 0.4365, 0.449, 0.2661, 0.449, 0.2661, 0.449, 0.2661, 0.449, 0.2661, 0.393, 0.4922, 0.4488, 0.4922, 0.4488, 0.548, 0.393, 0.548, 0.4488, 0.4922, 0.5046, 0.4922, 0.5046, 0.548, 0.4488, 0.548, 0.2815, 0.548, 0.3373, 0.548, 0.3373, 0.6038, 0.2815, 0.6038, 0.2815, 0.4922, 0.3373, 0.4922, 0.3373, 0.548, 0.2815, 0.548, 0.3373, 0.4922, 0.393, 0.4922, 0.393, 0.548, 0.3373, 0.548, 0.2815, 0.6595, 0.3373, 0.6595, 0.3373, 0.7153, 0.2815, 0.7153, 0.2815, 0.6038, 0.3373, 0.6038, 0.3373, 0.6595, 0.2815, 0.6595, 0.393, 0.7153, 0.4488, 0.7153, 0.4488, 0.771, 0.393, 0.771, 0.4488, 0.7153, 0.5046, 0.7153, 0.5046, 0.771, 0.4488, 0.771, 0.2815, 0.771, 0.3373, 0.771, 0.3373, 0.8268, 0.2815, 0.8268, 0.2815, 0.7153, 0.3373, 0.7153, 0.3373, 0.771, 0.2815, 0.771, 0.3373, 0.7153, 0.393, 0.7153, 0.393, 0.771, 0.3373, 0.771, 0.2815, 0.8826, 0.3373, 0.8826, 0.3373, 0.9383, 0.2815, 0.9383, 0.2815, 0.8268, 0.3373, 0.8268, 0.3373, 0.8826, 0.2815, 0.8826, 0.17, 0.548, 0.2258, 0.548, 0.2258, 0.6038, 0.17, 0.6038, 0.17, 0.4922, 0.2258, 0.4922, 0.2258, 0.548, 0.17, 0.548, 0.2258, 0.4922, 0.2815, 0.4922, 0.2815, 0.548, 0.2258, 0.548, 0.05849, 0.548, 0.1142, 0.548, 0.1142, 0.6038, 0.05849, 0.6038, 0.05849, 0.4922, 0.1142, 0.4922, 0.1142, 0.548, 0.05849, 0.548, 0.1142, 0.4922, 0.17, 0.4922, 0.17, 0.548, 0.1142, 0.548, 0.05849, 0.6595, 0.1142, 0.6595, 0.1142, 0.7153, 0.05849, 0.7153, 0.05849, 0.6038, 0.1142, 0.6038, 0.1142, 0.6595, 0.05849, 0.6595, 0.1142, 0.6038, 0.17, 0.6038, 0.17, 0.6595, 0.1142, 0.6595, 0.6161, 0.548, 0.6718, 0.548, 0.6718, 0.6038, 0.6161, 0.6038, 0.6161, 0.4922, 0.6718, 0.4922, 0.6718, 0.548, 0.6161, 0.548, 0.6718, 0.4922, 0.7276, 0.4922, 0.7276, 0.548, 0.6718, 0.548, 0.5046, 0.548, 0.5603, 0.548, 0.5603, 0.6038, 0.5046, 0.6038, 0.5046, 0.4922, 0.5603, 0.4922, 0.5603, 0.548, 0.5046, 0.548, 0.5603, 0.4922, 0.6161, 0.4922, 0.6161, 0.548, 0.5603, 0.548, 0.5046, 0.6595, 0.5603, 0.6595, 0.5603, 0.7153, 0.5046, 0.7153, 0.5046, 0.6038, 0.5603, 0.6038, 0.5603, 0.6595, 0.5046, 0.6595, 0.5603, 0.6038, 0.6161, 0.6038, 0.6161, 0.6595, 0.5603, 0.6595, 0.6161, 0.6595, 0.6718, 0.6595, 0.6718, 0.7153, 0.6161, 0.7153, 0.6161, 0.6038, 0.6718, 0.6038, 0.6718, 0.6595, 0.6161, 0.6595, 0.6718, 0.6038, 0.7276, 0.6038, 0.7276, 0.6595, 0.6718, 0.6595, 0.17, 0.6595, 0.2258, 0.6595, 0.2258, 0.7153, 0.17, 0.7153, 0.17, 0.6038, 0.2258, 0.6038, 0.2258, 0.6595, 0.17, 0.6595, 0.2258, 0.6038, 0.2815, 0.6038, 0.2815, 0.6595, 0.2258, 0.6595, 0.393, 0.8826, 0.4488, 0.8826, 0.4488, 0.9383, 0.393, 0.9383, 0.4488, 0.8268, 0.5046, 0.8268, 0.5046, 0.8826, 0.4488, 0.8826, 0.393, 0.6595, 0.4488, 0.6595, 0.4488, 0.7153, 0.393, 0.7153, 0.4488, 0.6038, 0.5046, 0.6038, 0.5046, 0.6595, 0.4488, 0.6595, 0.393, 0.4365, 0.4488, 0.4365, 0.4488, 0.4922, 0.393, 0.4922, 0.4488, 0.3807, 0.5046, 0.3807, 0.5046, 0.4365, 0.4488, 0.4365, 0.393, 0.2135, 0.4488, 0.2135, 0.4488, 0.2692, 0.393, 0.2692, 0.449, 0.2661, 0.449, 0.2661, 0.449, 0.2661, 0.449, 0.2661, 0.4488, 0.1577, 0.5046, 0.1577, 0.5046, 0.2135, 0.4488, 0.2135, 0.4488, 0.8826, 0.4488, 0.1019, 0.4488, 0.1577, 0.449, 0.2661, 0.4488, 0.325, 0.4488, 0.3807, 0.449, 0.2661, 0.4488, 0.548, 0.4488, 0.6038, 0.449, 0.2661, 0.4488, 0.771, 0.4488, 0.8268, 0.9102, 0.4805, 0.9114, 0.4805, 0.9114, 0.4853, 0.9102, 0.4853, 0.9102, 0.4853, 0.9114, 0.4853, 0.9114, 0.4901, 0.9102, 0.4901, 0.9102, 0.4901, 0.9114, 0.4901, 0.9114, 0.4949, 0.9102, 0.4949, 0.9102, 0.4949, 0.9114, 0.4949, 0.9114, 0.4997, 0.9102, 0.4997, 0.9102, 0.4997, 0.9114, 0.4997, 0.9114, 0.5044, 0.9102, 0.5044, 0.9102, 0.5044, 0.9114, 0.5044, 0.9114, 0.5092, 0.9102, 0.5092, 0.9102, 0.4517, 0.9114, 0.4517, 0.9114, 0.4565, 0.9102, 0.4565, 0.9102, 0.4565, 0.9114, 0.4565, 0.9114, 0.4613, 0.9102, 0.4613, 0.9102, 0.4613, 0.9114, 0.4613, 0.9114, 0.4661, 0.9102, 0.4661, 0.9102, 0.4661, 0.9114, 0.4661, 0.9114, 0.4709, 0.9102, 0.4709, 0.9102, 0.4709, 0.9114, 0.4709, 0.9114, 0.4757, 0.9102, 0.4757, 0.9102, 0.4757, 0.9114, 0.4757, 0.9114, 0.4805, 0.9102, 0.4805, 0.9114, 0.4805, 0.9126, 0.4805, 0.9126, 0.4853, 0.9114, 0.4853, 0.9114, 0.4853, 0.9126, 0.4853, 0.9126, 0.4901, 0.9114, 0.4901, 0.9114, 0.4901, 0.9126, 0.4901, 0.9126, 0.4949, 0.9114, 0.4949, 0.9114, 0.4949, 0.9126, 0.4949, 0.9126, 0.4997, 0.9114, 0.4997, 0.9114, 0.4997, 0.9126, 0.4997, 0.9126, 0.5044, 0.9114, 0.5044, 0.9114, 0.5044, 0.9126, 0.5044, 0.9126, 0.5092, 0.9114, 0.5092, 0.9114, 0.4517, 0.9126, 0.4517, 0.9126, 0.4565, 0.9114, 0.4565, 0.9114, 0.4565, 0.9126, 0.4565, 0.9126, 0.4613, 0.9114, 0.4613, 0.9114, 0.4613, 0.9126, 0.4613, 0.9126, 0.4661, 0.9114, 0.4661, 0.9114, 0.4661, 0.9126, 0.4661, 0.9126, 0.4709, 0.9114, 0.4709, 0.9114, 0.4709, 0.9126, 0.4709, 0.9126, 0.4757, 0.9114, 0.4757, 0.9114, 0.4757, 0.9126, 0.4757, 0.9126, 0.4805, 0.9114, 0.4805, 0.9126, 0.4805, 0.9138, 0.4805, 0.9138, 0.4853, 0.9126, 0.4853, 0.9126, 0.4853, 0.9138, 0.4853, 0.9138, 0.4901, 0.9126, 0.4901, 0.9126, 0.4901, 0.9138, 0.4901, 0.9138, 0.4949, 0.9126, 0.4949, 0.9126, 0.4949, 0.9138, 0.4949, 0.9138, 0.4997, 0.9126, 0.4997, 0.9126, 0.4997, 0.9138, 0.4997, 0.9138, 0.5044, 0.9126, 0.5044, 0.9126, 0.5044, 0.9138, 0.5044, 0.9138, 0.5092, 0.9126, 0.5092, 0.9126, 0.4517, 0.9138, 0.4517, 0.9138, 0.4565, 0.9126, 0.4565, 0.9126, 0.4565, 0.9138, 0.4565, 0.9138, 0.4613, 0.9126, 0.4613, 0.9126, 0.4613, 0.9138, 0.4613, 0.9138, 0.4661, 0.9126, 0.4661, 0.9126, 0.4661, 0.9138, 0.4661, 0.9138, 0.4709, 0.9126, 0.4709, 0.9126, 0.4709, 0.9138, 0.4709, 0.9138, 0.4757, 0.9126, 0.4757, 0.9126, 0.4757, 0.9138, 0.4757, 0.9138, 0.4805, 0.9126, 0.4805, 0.9138, 0.4805, 0.915, 0.4805, 0.915, 0.4853, 0.9138, 0.4853, 0.9138, 0.4853, 0.915, 0.4853, 0.915, 0.4901, 0.9138, 0.4901, 0.9138, 0.4901, 0.915, 0.4901, 0.915, 0.4949, 0.9138, 0.4949, 0.9138, 0.4949, 0.915, 0.4949, 0.915, 0.4997, 0.9138, 0.4997, 0.9138, 0.4997, 0.915, 0.4997, 0.915, 0.5044, 0.9138, 0.5044, 0.9138, 0.5044, 0.915, 0.5044, 0.915, 0.5092, 0.9138, 0.5092, 0.9138, 0.4517, 0.915, 0.4517, 0.915, 0.4565, 0.9138, 0.4565, 0.9138, 0.4565, 0.915, 0.4565, 0.915, 0.4613, 0.9138, 0.4613, 0.9138, 0.4613, 0.915, 0.4613, 0.915, 0.4661, 0.9138, 0.4661, 0.9138, 0.4661, 0.915, 0.4661, 0.915, 0.4709, 0.9138, 0.4709, 0.9138, 0.4709, 0.915, 0.4709, 0.915, 0.4757, 0.9138, 0.4757, 0.9138, 0.4757, 0.915, 0.4757, 0.915, 0.4805, 0.9138, 0.4805, 0.915, 0.4805, 0.9162, 0.4805, 0.9162, 0.4853, 0.915, 0.4853, 0.915, 0.4853, 0.9162, 0.4853, 0.9162, 0.4901, 0.915, 0.4901, 0.915, 0.4901, 0.9162, 0.4901, 0.9162, 0.4949, 0.915, 0.4949, 0.915, 0.4949, 0.9162, 0.4949, 0.9162, 0.4997, 0.915, 0.4997, 0.915, 0.4997, 0.9162, 0.4997, 0.9162, 0.5044, 0.915, 0.5044, 0.915, 0.5044, 0.9162, 0.5044, 0.9162, 0.5092, 0.915, 0.5092, 0.915, 0.4517, 0.9162, 0.4517, 0.9162, 0.4565, 0.915, 0.4565, 0.915, 0.4565, 0.9162, 0.4565, 0.9162, 0.4613, 0.915, 0.4613, 0.915, 0.4613, 0.9162, 0.4613, 0.9162, 0.4661, 0.915, 0.4661, 0.915, 0.4661, 0.9162, 0.4661, 0.9162, 0.4709, 0.915, 0.4709, 0.915, 0.4709, 0.9162, 0.4709, 0.9162, 0.4757, 0.915, 0.4757, 0.915, 0.4757, 0.9162, 0.4757, 0.9162, 0.4805, 0.915, 0.4805, 0.9162, 0.4805, 0.9173, 0.4805, 0.9173, 0.4853, 0.9162, 0.4853, 0.9162, 0.4853, 0.9173, 0.4853, 0.9173, 0.4901, 0.9162, 0.4901, 0.9162, 0.4901, 0.9173, 0.4901, 0.9173, 0.4949, 0.9162, 0.4949, 0.9162, 0.4949, 0.9173, 0.4949, 0.9173, 0.4997, 0.9162, 0.4997, 0.9162, 0.4997, 0.9173, 0.4997, 0.9173, 0.5044, 0.9162, 0.5044, 0.9162, 0.5044, 0.9173, 0.5044, 0.9173, 0.5092, 0.9162, 0.5092, 0.9162, 0.4517, 0.9173, 0.4517, 0.9173, 0.4565, 0.9162, 0.4565, 0.9162, 0.4565, 0.9173, 0.4565, 0.9173, 0.4613, 0.9162, 0.4613, 0.9162, 0.4613, 0.9173, 0.4613, 0.9173, 0.4661, 0.9162, 0.4661, 0.9162, 0.4661, 0.9173, 0.4661, 0.9173, 0.4709, 0.9162, 0.4709, 0.9162, 0.4709, 0.9173, 0.4709, 0.9173, 0.4757, 0.9162, 0.4757, 0.9162, 0.4757, 0.9173, 0.4757, 0.9173, 0.4805, 0.9162, 0.4805, 0.9173, 0.4805, 0.9185, 0.4805, 0.9185, 0.4853, 0.9173, 0.4853, 0.9173, 0.4853, 0.9185, 0.4853, 0.9185, 0.4901, 0.9173, 0.4901, 0.9173, 0.4901, 0.9185, 0.4901, 0.9185, 0.4949, 0.9173, 0.4949, 0.9173, 0.4949, 0.9185, 0.4949, 0.9185, 0.4997, 0.9173, 0.4997, 0.9173, 0.4997, 0.9185, 0.4997, 0.9185, 0.5044, 0.9173, 0.5044, 0.9173, 0.5044, 0.9185, 0.5044, 0.9185, 0.5092, 0.9173, 0.5092, 0.9173, 0.4517, 0.9185, 0.4517, 0.9185, 0.4565, 0.9173, 0.4565, 0.9173, 0.4565, 0.9185, 0.4565, 0.9185, 0.4613, 0.9173, 0.4613, 0.9173, 0.4613, 0.9185, 0.4613, 0.9185, 0.4661, 0.9173, 0.4661, 0.9173, 0.4661, 0.9185, 0.4661, 0.9185, 0.4709, 0.9173, 0.4709, 0.9173, 0.4709, 0.9185, 0.4709, 0.9185, 0.4757, 0.9173, 0.4757, 0.9173, 0.4757, 0.9185, 0.4757, 0.9185, 0.4805, 0.9173, 0.4805, 0.9185, 0.4805, 0.9197, 0.4805, 0.9197, 0.4853, 0.9185, 0.4853, 0.9185, 0.4853, 0.9197, 0.4853, 0.9197, 0.4901, 0.9185, 0.4901, 0.9185, 0.4901, 0.9197, 0.4901, 0.9197, 0.4949, 0.9185, 0.4949, 0.9185, 0.4949, 0.9197, 0.4949, 0.9197, 0.4997, 0.9185, 0.4997, 0.9185, 0.4997, 0.9197, 0.4997, 0.9197, 0.5044, 0.9185, 0.5044, 0.9185, 0.5044, 0.9197, 0.5044, 0.9197, 0.5092, 0.9185, 0.5092, 0.9185, 0.4517, 0.9197, 0.4517, 0.9197, 0.4565, 0.9185, 0.4565, 0.9185, 0.4565, 0.9197, 0.4565, 0.9197, 0.4613, 0.9185, 0.4613, 0.9185, 0.4613, 0.9197, 0.4613, 0.9197, 0.4661, 0.9185, 0.4661, 0.9185, 0.4661, 0.9197, 0.4661, 0.9197, 0.4709, 0.9185, 0.4709, 0.9185, 0.4709, 0.9197, 0.4709, 0.9197, 0.4757, 0.9185, 0.4757, 0.9185, 0.4757, 0.9197, 0.4757, 0.9197, 0.4805, 0.9185, 0.4805, 0.9197, 0.4805, 0.9209, 0.4805, 0.9209, 0.4853, 0.9197, 0.4853, 0.9197, 0.4853, 0.9209, 0.4853, 0.9209, 0.4901, 0.9197, 0.4901, 0.9197, 0.4901, 0.9209, 0.4901, 0.9209, 0.4949, 0.9197, 0.4949, 0.9197, 0.4949, 0.9209, 0.4949, 0.9209, 0.4997, 0.9197, 0.4997, 0.9197, 0.4997, 0.9209, 0.4997, 0.9209, 0.5044, 0.9197, 0.5044, 0.9197, 0.5044, 0.9209, 0.5044, 0.9209, 0.5092, 0.9197, 0.5092, 0.9197, 0.4517, 0.9209, 0.4517, 0.9209, 0.4565, 0.9197, 0.4565, 0.9197, 0.4565, 0.9209, 0.4565, 0.9209, 0.4613, 0.9197, 0.4613, 0.9197, 0.4613, 0.9209, 0.4613, 0.9209, 0.4661, 0.9197, 0.4661, 0.9197, 0.4661, 0.9209, 0.4661, 0.9209, 0.4709, 0.9197, 0.4709, 0.9197, 0.4709, 0.9209, 0.4709, 0.9209, 0.4757, 0.9197, 0.4757, 0.9197, 0.4757, 0.9209, 0.4757, 0.9209, 0.4805, 0.9197, 0.4805, 0.9209, 0.4805, 0.9221, 0.4805, 0.9221, 0.4853, 0.9209, 0.4853, 0.9209, 0.4853, 0.9221, 0.4853, 0.9221, 0.4901, 0.9209, 0.4901, 0.9209, 0.4901, 0.9221, 0.4901, 0.9221, 0.4949, 0.9209, 0.4949, 0.9209, 0.4949, 0.9221, 0.4949, 0.9221, 0.4997, 0.9209, 0.4997, 0.9209, 0.4997, 0.9221, 0.4997, 0.9221, 0.5044, 0.9209, 0.5044, 0.9209, 0.5044, 0.9221, 0.5044, 0.9221, 0.5092, 0.9209, 0.5092, 0.9209, 0.4517, 0.9221, 0.4517, 0.9221, 0.4565, 0.9209, 0.4565, 0.9209, 0.4565, 0.9221, 0.4565, 0.9221, 0.4613, 0.9209, 0.4613, 0.9209, 0.4613, 0.9221, 0.4613, 0.9221, 0.4661, 0.9209, 0.4661, 0.9209, 0.4661, 0.9221, 0.4661, 0.9221, 0.4709, 0.9209, 0.4709, 0.9209, 0.4709, 0.9221, 0.4709, 0.9221, 0.4757, 0.9209, 0.4757, 0.9209, 0.4757, 0.9221, 0.4757, 0.9221, 0.4805, 0.9209, 0.4805, 0.9221, 0.4805, 0.9233, 0.4805, 0.9233, 0.4853, 0.9221, 0.4853, 0.9221, 0.4853, 0.9233, 0.4853, 0.9233, 0.4901, 0.9221, 0.4901, 0.9221, 0.4901, 0.9233, 0.4901, 0.9233, 0.4949, 0.9221, 0.4949, 0.9221, 0.4949, 0.9233, 0.4949, 0.9233, 0.4997, 0.9221, 0.4997, 0.9221, 0.4997, 0.9233, 0.4997, 0.9233, 0.5044, 0.9221, 0.5044, 0.9221, 0.5044, 0.9233, 0.5044, 0.9233, 0.5092, 0.9221, 0.5092, 0.9221, 0.4517, 0.9233, 0.4517, 0.9233, 0.4565, 0.9221, 0.4565, 0.9221, 0.4565, 0.9233, 0.4565, 0.9233, 0.4613, 0.9221, 0.4613, 0.9221, 0.4613, 0.9233, 0.4613, 0.9233, 0.4661, 0.9221, 0.4661, 0.9221, 0.4661, 0.9233, 0.4661, 0.9233, 0.4709, 0.9221, 0.4709, 0.9221, 0.4709, 0.9233, 0.4709, 0.9233, 0.4757, 0.9221, 0.4757, 0.9221, 0.4757, 0.9233, 0.4757, 0.9233, 0.4805, 0.9221, 0.4805, 0.9233, 0.4805, 0.9245, 0.4805, 0.9245, 0.4853, 0.9233, 0.4853, 0.9233, 0.4853, 0.9245, 0.4853, 0.9245, 0.4901, 0.9233, 0.4901, 0.9233, 0.4901, 0.9245, 0.4901, 0.9245, 0.4949, 0.9233, 0.4949, 0.9233, 0.4949, 0.9245, 0.4949, 0.9245, 0.4997, 0.9233, 0.4997, 0.9233, 0.4997, 0.9245, 0.4997, 0.9245, 0.5044, 0.9233, 0.5044, 0.9233, 0.5044, 0.9245, 0.5044, 0.9245, 0.5092, 0.9233, 0.5092, 0.9233, 0.4517, 0.9245, 0.4517, 0.9245, 0.4565, 0.9233, 0.4565, 0.9233, 0.4565, 0.9245, 0.4565, 0.9245, 0.4613, 0.9233, 0.4613, 0.9233, 0.4613, 0.9245, 0.4613, 0.9245, 0.4661, 0.9233, 0.4661, 0.9233, 0.4661, 0.9245, 0.4661, 0.9245, 0.4709, 0.9233, 0.4709, 0.9233, 0.4709, 0.9245, 0.4709, 0.9245, 0.4757, 0.9233, 0.4757, 0.9233, 0.4757, 0.9245, 0.4757, 0.9245, 0.4805, 0.9233, 0.4805, 0.9245, 0.4805, 0.9257, 0.4805, 0.9257, 0.4853, 0.9245, 0.4853, 0.9245, 0.4853, 0.9257, 0.4853, 0.9257, 0.4901, 0.9245, 0.4901, 0.9245, 0.4901, 0.9257, 0.4901, 0.9257, 0.4949, 0.9245, 0.4949, 0.9245, 0.4949, 0.9257, 0.4949, 0.9257, 0.4997, 0.9245, 0.4997, 0.9245, 0.4997, 0.9257, 0.4997, 0.9257, 0.5044, 0.9245, 0.5044, 0.9245, 0.5044, 0.9257, 0.5044, 0.9257, 0.5092, 0.9245, 0.5092, 0.9245, 0.4517, 0.9257, 0.4517, 0.9257, 0.4565, 0.9245, 0.4565, 0.9245, 0.4565, 0.9257, 0.4565, 0.9257, 0.4613, 0.9245, 0.4613, 0.9245, 0.4613, 0.9257, 0.4613, 0.9257, 0.4661, 0.9245, 0.4661, 0.9245, 0.4661, 0.9257, 0.4661, 0.9257, 0.4709, 0.9245, 0.4709, 0.9245, 0.4709, 0.9257, 0.4709, 0.9257, 0.4757, 0.9245, 0.4757, 0.9245, 0.4757, 0.9257, 0.4757, 0.9257, 0.4805, 0.9245, 0.4805, 0.9257, 0.4805, 0.9269, 0.4805, 0.9269, 0.4853, 0.9257, 0.4853, 0.9257, 0.4853, 0.9269, 0.4853, 0.9269, 0.4901, 0.9257, 0.4901, 0.9257, 0.4901, 0.9269, 0.4901, 0.9269, 0.4949, 0.9257, 0.4949, 0.9257, 0.4949, 0.9269, 0.4949, 0.9269, 0.4997, 0.9257, 0.4997, 0.9257, 0.4997, 0.9269, 0.4997, 0.9269, 0.5044, 0.9257, 0.5044, 0.9257, 0.5044, 0.9269, 0.5044, 0.9269, 0.5092, 0.9257, 0.5092, 0.9257, 0.4517, 0.9269, 0.4517, 0.9269, 0.4565, 0.9257, 0.4565, 0.9257, 0.4565, 0.9269, 0.4565, 0.9269, 0.4613, 0.9257, 0.4613, 0.9257, 0.4613, 0.9269, 0.4613, 0.9269, 0.4661, 0.9257, 0.4661, 0.9257, 0.4661, 0.9269, 0.4661, 0.9269, 0.4709, 0.9257, 0.4709, 0.9257, 0.4709, 0.9269, 0.4709, 0.9269, 0.4757, 0.9257, 0.4757, 0.9257, 0.4757, 0.9269, 0.4757, 0.9269, 0.4805, 0.9257, 0.4805, 0.9269, 0.4805, 0.9281, 0.4805, 0.9281, 0.4853, 0.9269, 0.4853, 0.9269, 0.4853, 0.9281, 0.4853, 0.9281, 0.4901, 0.9269, 0.4901, 0.9269, 0.4901, 0.9281, 0.4901, 0.9281, 0.4949, 0.9269, 0.4949, 0.9269, 0.4949, 0.9281, 0.4949, 0.9281, 0.4997, 0.9269, 0.4997, 0.9269, 0.4997, 0.9281, 0.4997, 0.9281, 0.5044, 0.9269, 0.5044, 0.9269, 0.5044, 0.9281, 0.5044, 0.9281, 0.5092, 0.9269, 0.5092, 0.9269, 0.4517, 0.9281, 0.4517, 0.9281, 0.4565, 0.9269, 0.4565, 0.9269, 0.4565, 0.9281, 0.4565, 0.9281, 0.4613, 0.9269, 0.4613, 0.9269, 0.4613, 0.9281, 0.4613, 0.9281, 0.4661, 0.9269, 0.4661, 0.9269, 0.4661, 0.9281, 0.4661, 0.9281, 0.4709, 0.9269, 0.4709, 0.9269, 0.4709, 0.9281, 0.4709, 0.9281, 0.4757, 0.9269, 0.4757, 0.9269, 0.4757, 0.9281, 0.4757, 0.9281, 0.4805, 0.9269, 0.4805, 0.9281, 0.4805, 0.9293, 0.4805, 0.9293, 0.4853, 0.9281, 0.4853, 0.9281, 0.4853, 0.9293, 0.4853, 0.9293, 0.4901, 0.9281, 0.4901, 0.9281, 0.4901, 0.9293, 0.4901, 0.9293, 0.4949, 0.9281, 0.4949, 0.9281, 0.4949, 0.9293, 0.4949, 0.9293, 0.4997, 0.9281, 0.4997, 0.9281, 0.4997, 0.9293, 0.4997, 0.9293, 0.5044, 0.9281, 0.5044, 0.9281, 0.5044, 0.9293, 0.5044, 0.9293, 0.5092, 0.9281, 0.5092, 0.9281, 0.4517, 0.9293, 0.4517, 0.9293, 0.4565, 0.9281, 0.4565, 0.9281, 0.4565, 0.9293, 0.4565, 0.9293, 0.4613, 0.9281, 0.4613, 0.9281, 0.4613, 0.9293, 0.4613, 0.9293, 0.4661, 0.9281, 0.4661, 0.9281, 0.4661, 0.9293, 0.4661, 0.9293, 0.4709, 0.9281, 0.4709, 0.9281, 0.4709, 0.9293, 0.4709, 0.9293, 0.4757, 0.9281, 0.4757, 0.9281, 0.4757, 0.9293, 0.4757, 0.9293, 0.4805, 0.9281, 0.4805, 0.9293, 0.4805, 0.9305, 0.4805, 0.9305, 0.4853, 0.9293, 0.4853, 0.9293, 0.4853, 0.9305, 0.4853, 0.9305, 0.4901, 0.9293, 0.4901, 0.9293, 0.4901, 0.9305, 0.4901, 0.9305, 0.4949, 0.9293, 0.4949, 0.9293, 0.4949, 0.9305, 0.4949, 0.9305, 0.4997, 0.9293, 0.4997, 0.9293, 0.4997, 0.9305, 0.4997, 0.9305, 0.5044, 0.9293, 0.5044, 0.9293, 0.5044, 0.9305, 0.5044, 0.9305, 0.5092, 0.9293, 0.5092, 0.9293, 0.4517, 0.9305, 0.4517, 0.9305, 0.4565, 0.9293, 0.4565, 0.9293, 0.4565, 0.9305, 0.4565, 0.9305, 0.4613, 0.9293, 0.4613, 0.9293, 0.4613, 0.9305, 0.4613, 0.9305, 0.4661, 0.9293, 0.4661, 0.9293, 0.4661, 0.9305, 0.4661, 0.9305, 0.4709, 0.9293, 0.4709, 0.9293, 0.4709, 0.9305, 0.4709, 0.9305, 0.4757, 0.9293, 0.4757, 0.9293, 0.4757, 0.9305, 0.4757, 0.9305, 0.4805, 0.9293, 0.4805, 0.9305, 0.4805, 0.9317, 0.4805, 0.9317, 0.4853, 0.9305, 0.4853, 0.9305, 0.4853, 0.9317, 0.4853, 0.9317, 0.4901, 0.9305, 0.4901, 0.9305, 0.4901, 0.9317, 0.4901, 0.9317, 0.4949, 0.9305, 0.4949, 0.9305, 0.4949, 0.9317, 0.4949, 0.9317, 0.4997, 0.9305, 0.4997, 0.9305, 0.4997, 0.9317, 0.4997, 0.9317, 0.5044, 0.9305, 0.5044, 0.9305, 0.5044, 0.9317, 0.5044, 0.9317, 0.5092, 0.9305, 0.5092, 0.9305, 0.4517, 0.9317, 0.4517, 0.9317, 0.4565, 0.9305, 0.4565, 0.9305, 0.4565, 0.9317, 0.4565, 0.9317, 0.4613, 0.9305, 0.4613, 0.9305, 0.4613, 0.9317, 0.4613, 0.9317, 0.4661, 0.9305, 0.4661, 0.9305, 0.4661, 0.9317, 0.4661, 0.9317, 0.4709, 0.9305, 0.4709, 0.9305, 0.4709, 0.9317, 0.4709, 0.9317, 0.4757, 0.9305, 0.4757, 0.9305, 0.4757, 0.9317, 0.4757, 0.9317, 0.4805, 0.9305, 0.4805, 0.9317, 0.4805, 0.9329, 0.4805, 0.9329, 0.4853, 0.9317, 0.4853, 0.9317, 0.4853, 0.9329, 0.4853, 0.9329, 0.4901, 0.9317, 0.4901, 0.9317, 0.4901, 0.9329, 0.4901, 0.9329, 0.4949, 0.9317, 0.4949, 0.9317, 0.4949, 0.9329, 0.4949, 0.9329, 0.4997, 0.9317, 0.4997, 0.9317, 0.4997, 0.9329, 0.4997, 0.9329, 0.5044, 0.9317, 0.5044, 0.9317, 0.5044, 0.9329, 0.5044, 0.9329, 0.5092, 0.9317, 0.5092, 0.9317, 0.4517, 0.9329, 0.4517, 0.9329, 0.4565, 0.9317, 0.4565, 0.9317, 0.4565, 0.9329, 0.4565, 0.9329, 0.4613, 0.9317, 0.4613, 0.9317, 0.4613, 0.9329, 0.4613, 0.9329, 0.4661, 0.9317, 0.4661, 0.9317, 0.4661, 0.9329, 0.4661, 0.9329, 0.4709, 0.9317, 0.4709, 0.9317, 0.4709, 0.9329, 0.4709, 0.9329, 0.4757, 0.9317, 0.4757, 0.9317, 0.4757, 0.9329, 0.4757, 0.9329, 0.4805, 0.9317, 0.4805, 0.9329, 0.4805, 0.9341, 0.4805, 0.9341, 0.4853, 0.9329, 0.4853, 0.9329, 0.4853, 0.9341, 0.4853, 0.9341, 0.4901, 0.9329, 0.4901, 0.9329, 0.4901, 0.9341, 0.4901, 0.9341, 0.4949, 0.9329, 0.4949, 0.9329, 0.4949, 0.9341, 0.4949, 0.9341, 0.4997, 0.9329, 0.4997, 0.9329, 0.4997, 0.9341, 0.4997, 0.9341, 0.5044, 0.9329, 0.5044, 0.9329, 0.5044, 0.9341, 0.5044, 0.9341, 0.5092, 0.9329, 0.5092, 0.9329, 0.4517, 0.9341, 0.4517, 0.9341, 0.4565, 0.9329, 0.4565, 0.9329, 0.4565, 0.9341, 0.4565, 0.9341, 0.4613, 0.9329, 0.4613, 0.9329, 0.4613, 0.9341, 0.4613, 0.9341, 0.4661, 0.9329, 0.4661, 0.9329, 0.4661, 0.9341, 0.4661, 0.9341, 0.4709, 0.9329, 0.4709, 0.9329, 0.4709, 0.9341, 0.4709, 0.9341, 0.4757, 0.9329, 0.4757, 0.9329, 0.4757, 0.9341, 0.4757, 0.9341, 0.4805, 0.9329, 0.4805, 0.9341, 0.4805, 0.9353, 0.4805, 0.9353, 0.4853, 0.9341, 0.4853, 0.9341, 0.4853, 0.9353, 0.4853, 0.9353, 0.4901, 0.9341, 0.4901, 0.9341, 0.4901, 0.9353, 0.4901, 0.9353, 0.4949, 0.9341, 0.4949, 0.9341, 0.4949, 0.9353, 0.4949, 0.9353, 0.4997, 0.9341, 0.4997, 0.9341, 0.4997, 0.9353, 0.4997, 0.9353, 0.5044, 0.9341, 0.5044, 0.9341, 0.5044, 0.9353, 0.5044, 0.9353, 0.5092, 0.9341, 0.5092, 0.9341, 0.4517, 0.9353, 0.4517, 0.9353, 0.4565, 0.9341, 0.4565, 0.9341, 0.4565, 0.9353, 0.4565, 0.9353, 0.4613, 0.9341, 0.4613, 0.9341, 0.4613, 0.9353, 0.4613, 0.9353, 0.4661, 0.9341, 0.4661, 0.9341, 0.4661, 0.9353, 0.4661, 0.9353, 0.4709, 0.9341, 0.4709, 0.9341, 0.4709, 0.9353, 0.4709, 0.9353, 0.4757, 0.9341, 0.4757, 0.9341, 0.4757, 0.9353, 0.4757, 0.9353, 0.4805, 0.9341, 0.4805, 0.9353, 0.4805, 0.9365, 0.4805, 0.9365, 0.4853, 0.9353, 0.4853, 0.9353, 0.4853, 0.9365, 0.4853, 0.9365, 0.4901, 0.9353, 0.4901, 0.9353, 0.4901, 0.9365, 0.4901, 0.9365, 0.4949, 0.9353, 0.4949, 0.9353, 0.4949, 0.9365, 0.4949, 0.9365, 0.4997, 0.9353, 0.4997, 0.9353, 0.4997, 0.9365, 0.4997, 0.9365, 0.5044, 0.9353, 0.5044, 0.9353, 0.5044, 0.9365, 0.5044, 0.9365, 0.5092, 0.9353, 0.5092, 0.9353, 0.4517, 0.9365, 0.4517, 0.9365, 0.4565, 0.9353, 0.4565, 0.9353, 0.4565, 0.9365, 0.4565, 0.9365, 0.4613, 0.9353, 0.4613, 0.9353, 0.4613, 0.9365, 0.4613, 0.9365, 0.4661, 0.9353, 0.4661, 0.9353, 0.4661, 0.9365, 0.4661, 0.9365, 0.4709, 0.9353, 0.4709, 0.9353, 0.4709, 0.9365, 0.4709, 0.9365, 0.4757, 0.9353, 0.4757, 0.9353, 0.4757, 0.9365, 0.4757, 0.9365, 0.4805, 0.9353, 0.4805, 0.9365, 0.4805, 0.9377, 0.4805, 0.9377, 0.4853, 0.9365, 0.4853, 0.9365, 0.4853, 0.9377, 0.4853, 0.9377, 0.4901, 0.9365, 0.4901, 0.9365, 0.4901, 0.9377, 0.4901, 0.9377, 0.4949, 0.9365, 0.4949, 0.9365, 0.4949, 0.9377, 0.4949, 0.9377, 0.4997, 0.9365, 0.4997, 0.9365, 0.4997, 0.9377, 0.4997, 0.9377, 0.5044, 0.9365, 0.5044, 0.9365, 0.5044, 0.9377, 0.5044, 0.9377, 0.5092, 0.9365, 0.5092, 0.9365, 0.4517, 0.9377, 0.4517, 0.9377, 0.4565, 0.9365, 0.4565, 0.9365, 0.4565, 0.9377, 0.4565, 0.9377, 0.4613, 0.9365, 0.4613, 0.9365, 0.4613, 0.9377, 0.4613, 0.9377, 0.4661, 0.9365, 0.4661, 0.9365, 0.4661, 0.9377, 0.4661, 0.9377, 0.4709, 0.9365, 0.4709, 0.9365, 0.4709, 0.9377, 0.4709, 0.9377, 0.4757, 0.9365, 0.4757, 0.9365, 0.4757, 0.9377, 0.4757, 0.9377, 0.4805, 0.9365, 0.4805, 0.9377, 0.4805, 0.9389, 0.4805, 0.9389, 0.4853, 0.9377, 0.4853, 0.9377, 0.4853, 0.9389, 0.4853, 0.9389, 0.4901, 0.9377, 0.4901, 0.9377, 0.4901, 0.9389, 0.4901, 0.9389, 0.4949, 0.9377, 0.4949, 0.9377, 0.4949, 0.9389, 0.4949, 0.9389, 0.4997, 0.9377, 0.4997, 0.9377, 0.4997, 0.9389, 0.4997, 0.9389, 0.5044, 0.9377, 0.5044, 0.9377, 0.5044, 0.9389, 0.5044, 0.9389, 0.5092, 0.9377, 0.5092, 0.9377, 0.4517, 0.9389, 0.4517, 0.9389, 0.4565, 0.9377, 0.4565, 0.9377, 0.4565, 0.9389, 0.4565, 0.9389, 0.4613, 0.9377, 0.4613, 0.9377, 0.4613, 0.9389, 0.4613, 0.9389, 0.4661, 0.9377, 0.4661, 0.9377, 0.4661, 0.9389, 0.4661, 0.9389, 0.4709, 0.9377, 0.4709, 0.9377, 0.4709, 0.9389, 0.4709, 0.9389, 0.4757, 0.9377, 0.4757, 0.9377, 0.4757, 0.9389, 0.4757, 0.9389, 0.4805, 0.9377, 0.4805, 0.8814, 0.4805, 0.8826, 0.4805, 0.8826, 0.4853, 0.8814, 0.4853, 0.8814, 0.4853, 0.8826, 0.4853, 0.8826, 0.4901, 0.8814, 0.4901, 0.8814, 0.4901, 0.8826, 0.4901, 0.8826, 0.4949, 0.8814, 0.4949, 0.8814, 0.4949, 0.8826, 0.4949, 0.8826, 0.4997, 0.8814, 0.4997, 0.8814, 0.4997, 0.8826, 0.4997, 0.8826, 0.5044, 0.8814, 0.5044, 0.8814, 0.5044, 0.8826, 0.5044, 0.8826, 0.5092, 0.8814, 0.5092, 0.8814, 0.4517, 0.8826, 0.4517, 0.8826, 0.4565, 0.8814, 0.4565, 0.8814, 0.4565, 0.8826, 0.4565, 0.8826, 0.4613, 0.8814, 0.4613, 0.8814, 0.4613, 0.8826, 0.4613, 0.8826, 0.4661, 0.8814, 0.4661, 0.8814, 0.4661, 0.8826, 0.4661, 0.8826, 0.4709, 0.8814, 0.4709, 0.8814, 0.4709, 0.8826, 0.4709, 0.8826, 0.4757, 0.8814, 0.4757, 0.8814, 0.4757, 0.8826, 0.4757, 0.8826, 0.4805, 0.8814, 0.4805, 0.8826, 0.4805, 0.8838, 0.4805, 0.8838, 0.4853, 0.8826, 0.4853, 0.8826, 0.4853, 0.8838, 0.4853, 0.8838, 0.4901, 0.8826, 0.4901, 0.8826, 0.4901, 0.8838, 0.4901, 0.8838, 0.4949, 0.8826, 0.4949, 0.8826, 0.4949, 0.8838, 0.4949, 0.8838, 0.4997, 0.8826, 0.4997, 0.8826, 0.4997, 0.8838, 0.4997, 0.8838, 0.5044, 0.8826, 0.5044, 0.8826, 0.5044, 0.8838, 0.5044, 0.8838, 0.5092, 0.8826, 0.5092, 0.8826, 0.4517, 0.8838, 0.4517, 0.8838, 0.4565, 0.8826, 0.4565, 0.8826, 0.4565, 0.8838, 0.4565, 0.8838, 0.4613, 0.8826, 0.4613, 0.8826, 0.4613, 0.8838, 0.4613, 0.8838, 0.4661, 0.8826, 0.4661, 0.8826, 0.4661, 0.8838, 0.4661, 0.8838, 0.4709, 0.8826, 0.4709, 0.8826, 0.4709, 0.8838, 0.4709, 0.8838, 0.4757, 0.8826, 0.4757, 0.8826, 0.4757, 0.8838, 0.4757, 0.8838, 0.4805, 0.8826, 0.4805, 0.8838, 0.4805, 0.885, 0.4805, 0.885, 0.4853, 0.8838, 0.4853, 0.8838, 0.4853, 0.885, 0.4853, 0.885, 0.4901, 0.8838, 0.4901, 0.8838, 0.4901, 0.885, 0.4901, 0.885, 0.4949, 0.8838, 0.4949, 0.8838, 0.4949, 0.885, 0.4949, 0.885, 0.4997, 0.8838, 0.4997, 0.8838, 0.4997, 0.885, 0.4997, 0.885, 0.5044, 0.8838, 0.5044, 0.8838, 0.5044, 0.885, 0.5044, 0.885, 0.5092, 0.8838, 0.5092, 0.8838, 0.4517, 0.885, 0.4517, 0.885, 0.4565, 0.8838, 0.4565, 0.8838, 0.4565, 0.885, 0.4565, 0.885, 0.4613, 0.8838, 0.4613, 0.8838, 0.4613, 0.885, 0.4613, 0.885, 0.4661, 0.8838, 0.4661, 0.8838, 0.4661, 0.885, 0.4661, 0.885, 0.4709, 0.8838, 0.4709, 0.8838, 0.4709, 0.885, 0.4709, 0.885, 0.4757, 0.8838, 0.4757, 0.8838, 0.4757, 0.885, 0.4757, 0.885, 0.4805, 0.8838, 0.4805, 0.885, 0.4805, 0.8862, 0.4805, 0.8862, 0.4853, 0.885, 0.4853, 0.885, 0.4853, 0.8862, 0.4853, 0.8862, 0.4901, 0.885, 0.4901, 0.885, 0.4901, 0.8862, 0.4901, 0.8862, 0.4949, 0.885, 0.4949, 0.885, 0.4949, 0.8862, 0.4949, 0.8862, 0.4997, 0.885, 0.4997, 0.885, 0.4997, 0.8862, 0.4997, 0.8862, 0.5044, 0.885, 0.5044, 0.885, 0.5044, 0.8862, 0.5044, 0.8862, 0.5092, 0.885, 0.5092, 0.885, 0.4517, 0.8862, 0.4517, 0.8862, 0.4565, 0.885, 0.4565, 0.885, 0.4565, 0.8862, 0.4565, 0.8862, 0.4613, 0.885, 0.4613, 0.885, 0.4613, 0.8862, 0.4613, 0.8862, 0.4661, 0.885, 0.4661, 0.885, 0.4661, 0.8862, 0.4661, 0.8862, 0.4709, 0.885, 0.4709, 0.885, 0.4709, 0.8862, 0.4709, 0.8862, 0.4757, 0.885, 0.4757, 0.885, 0.4757, 0.8862, 0.4757, 0.8862, 0.4805, 0.885, 0.4805, 0.8862, 0.4805, 0.8874, 0.4805, 0.8874, 0.4853, 0.8862, 0.4853, 0.8862, 0.4853, 0.8874, 0.4853, 0.8874, 0.4901, 0.8862, 0.4901, 0.8862, 0.4901, 0.8874, 0.4901, 0.8874, 0.4949, 0.8862, 0.4949, 0.8862, 0.4949, 0.8874, 0.4949, 0.8874, 0.4997, 0.8862, 0.4997, 0.8862, 0.4997, 0.8874, 0.4997, 0.8874, 0.5044, 0.8862, 0.5044, 0.8862, 0.5044, 0.8874, 0.5044, 0.8874, 0.5092, 0.8862, 0.5092, 0.8862, 0.4517, 0.8874, 0.4517, 0.8874, 0.4565, 0.8862, 0.4565, 0.8862, 0.4565, 0.8874, 0.4565, 0.8874, 0.4613, 0.8862, 0.4613, 0.8862, 0.4613, 0.8874, 0.4613, 0.8874, 0.4661, 0.8862, 0.4661, 0.8862, 0.4661, 0.8874, 0.4661, 0.8874, 0.4709, 0.8862, 0.4709, 0.8862, 0.4709, 0.8874, 0.4709, 0.8874, 0.4757, 0.8862, 0.4757, 0.8862, 0.4757, 0.8874, 0.4757, 0.8874, 0.4805, 0.8862, 0.4805, 0.8874, 0.4805, 0.8886, 0.4805, 0.8886, 0.4853, 0.8874, 0.4853, 0.8874, 0.4853, 0.8886, 0.4853, 0.8886, 0.4901, 0.8874, 0.4901, 0.8874, 0.4901, 0.8886, 0.4901, 0.8886, 0.4949, 0.8874, 0.4949, 0.8874, 0.4949, 0.8886, 0.4949, 0.8886, 0.4997, 0.8874, 0.4997, 0.8874, 0.4997, 0.8886, 0.4997, 0.8886, 0.5044, 0.8874, 0.5044, 0.8874, 0.5044, 0.8886, 0.5044, 0.8886, 0.5092, 0.8874, 0.5092, 0.8874, 0.4517, 0.8886, 0.4517, 0.8886, 0.4565, 0.8874, 0.4565, 0.8874, 0.4565, 0.8886, 0.4565, 0.8886, 0.4613, 0.8874, 0.4613, 0.8874, 0.4613, 0.8886, 0.4613, 0.8886, 0.4661, 0.8874, 0.4661, 0.8874, 0.4661, 0.8886, 0.4661, 0.8886, 0.4709, 0.8874, 0.4709, 0.8874, 0.4709, 0.8886, 0.4709, 0.8886, 0.4757, 0.8874, 0.4757, 0.8874, 0.4757, 0.8886, 0.4757, 0.8886, 0.4805, 0.8874, 0.4805, 0.8886, 0.4805, 0.8898, 0.4805, 0.8898, 0.4853, 0.8886, 0.4853, 0.8886, 0.4853, 0.8898, 0.4853, 0.8898, 0.4901, 0.8886, 0.4901, 0.8886, 0.4901, 0.8898, 0.4901, 0.8898, 0.4949, 0.8886, 0.4949, 0.8886, 0.4949, 0.8898, 0.4949, 0.8898, 0.4997, 0.8886, 0.4997, 0.8886, 0.4997, 0.8898, 0.4997, 0.8898, 0.5044, 0.8886, 0.5044, 0.8886, 0.5044, 0.8898, 0.5044, 0.8898, 0.5092, 0.8886, 0.5092, 0.8886, 0.4517, 0.8898, 0.4517, 0.8898, 0.4565, 0.8886, 0.4565, 0.8886, 0.4565, 0.8898, 0.4565, 0.8898, 0.4613, 0.8886, 0.4613, 0.8886, 0.4613, 0.8898, 0.4613, 0.8898, 0.4661, 0.8886, 0.4661, 0.8886, 0.4661, 0.8898, 0.4661, 0.8898, 0.4709, 0.8886, 0.4709, 0.8886, 0.4709, 0.8898, 0.4709, 0.8898, 0.4757, 0.8886, 0.4757, 0.8886, 0.4757, 0.8898, 0.4757, 0.8898, 0.4805, 0.8886, 0.4805, 0.8898, 0.4805, 0.891, 0.4805, 0.891, 0.4853, 0.8898, 0.4853, 0.8898, 0.4853, 0.891, 0.4853, 0.891, 0.4901, 0.8898, 0.4901, 0.8898, 0.4901, 0.891, 0.4901, 0.891, 0.4949, 0.8898, 0.4949, 0.8898, 0.4949, 0.891, 0.4949, 0.891, 0.4997, 0.8898, 0.4997, 0.8898, 0.4997, 0.891, 0.4997, 0.891, 0.5044, 0.8898, 0.5044, 0.8898, 0.5044, 0.891, 0.5044, 0.891, 0.5092, 0.8898, 0.5092, 0.8898, 0.4517, 0.891, 0.4517, 0.891, 0.4565, 0.8898, 0.4565, 0.8898, 0.4565, 0.891, 0.4565, 0.891, 0.4613, 0.8898, 0.4613, 0.8898, 0.4613, 0.891, 0.4613, 0.891, 0.4661, 0.8898, 0.4661, 0.8898, 0.4661, 0.891, 0.4661, 0.891, 0.4709, 0.8898, 0.4709, 0.8898, 0.4709, 0.891, 0.4709, 0.891, 0.4757, 0.8898, 0.4757, 0.8898, 0.4757, 0.891, 0.4757, 0.891, 0.4805, 0.8898, 0.4805, 0.891, 0.4805, 0.8922, 0.4805, 0.8922, 0.4853, 0.891, 0.4853, 0.891, 0.4853, 0.8922, 0.4853, 0.8922, 0.4901, 0.891, 0.4901, 0.891, 0.4901, 0.8922, 0.4901, 0.8922, 0.4949, 0.891, 0.4949, 0.891, 0.4949, 0.8922, 0.4949, 0.8922, 0.4997, 0.891, 0.4997, 0.891, 0.4997, 0.8922, 0.4997, 0.8922, 0.5044, 0.891, 0.5044, 0.891, 0.5044, 0.8922, 0.5044, 0.8922, 0.5092, 0.891, 0.5092, 0.891, 0.4517, 0.8922, 0.4517, 0.8922, 0.4565, 0.891, 0.4565, 0.891, 0.4565, 0.8922, 0.4565, 0.8922, 0.4613, 0.891, 0.4613, 0.891, 0.4613, 0.8922, 0.4613, 0.8922, 0.4661, 0.891, 0.4661, 0.891, 0.4661, 0.8922, 0.4661, 0.8922, 0.4709, 0.891, 0.4709, 0.891, 0.4709, 0.8922, 0.4709, 0.8922, 0.4757, 0.891, 0.4757, 0.891, 0.4757, 0.8922, 0.4757, 0.8922, 0.4805, 0.891, 0.4805, 0.8922, 0.4805, 0.8934, 0.4805, 0.8934, 0.4853, 0.8922, 0.4853, 0.8922, 0.4853, 0.8934, 0.4853, 0.8934, 0.4901, 0.8922, 0.4901, 0.8922, 0.4901, 0.8934, 0.4901, 0.8934, 0.4949, 0.8922, 0.4949, 0.8922, 0.4949, 0.8934, 0.4949, 0.8934, 0.4997, 0.8922, 0.4997, 0.8922, 0.4997, 0.8934, 0.4997, 0.8934, 0.5044, 0.8922, 0.5044, 0.8922, 0.5044, 0.8934, 0.5044, 0.8934, 0.5092, 0.8922, 0.5092, 0.8922, 0.4517, 0.8934, 0.4517, 0.8934, 0.4565, 0.8922, 0.4565, 0.8922, 0.4565, 0.8934, 0.4565, 0.8934, 0.4613, 0.8922, 0.4613, 0.8922, 0.4613, 0.8934, 0.4613, 0.8934, 0.4661, 0.8922, 0.4661, 0.8922, 0.4661, 0.8934, 0.4661, 0.8934, 0.4709, 0.8922, 0.4709, 0.8922, 0.4709, 0.8934, 0.4709, 0.8934, 0.4757, 0.8922, 0.4757, 0.8922, 0.4757, 0.8934, 0.4757, 0.8934, 0.4805, 0.8922, 0.4805, 0.8934, 0.4805, 0.8946, 0.4805, 0.8946, 0.4853, 0.8934, 0.4853, 0.8934, 0.4853, 0.8946, 0.4853, 0.8946, 0.4901, 0.8934, 0.4901, 0.8934, 0.4901, 0.8946, 0.4901, 0.8946, 0.4949, 0.8934, 0.4949, 0.8934, 0.4949, 0.8946, 0.4949, 0.8946, 0.4997, 0.8934, 0.4997, 0.8934, 0.4997, 0.8946, 0.4997, 0.8946, 0.5044, 0.8934, 0.5044, 0.8934, 0.5044, 0.8946, 0.5044, 0.8946, 0.5092, 0.8934, 0.5092, 0.8934, 0.4517, 0.8946, 0.4517, 0.8946, 0.4565, 0.8934, 0.4565, 0.8934, 0.4565, 0.8946, 0.4565, 0.8946, 0.4613, 0.8934, 0.4613, 0.8934, 0.4613, 0.8946, 0.4613, 0.8946, 0.4661, 0.8934, 0.4661, 0.8934, 0.4661, 0.8946, 0.4661, 0.8946, 0.4709, 0.8934, 0.4709, 0.8934, 0.4709, 0.8946, 0.4709, 0.8946, 0.4757, 0.8934, 0.4757, 0.8934, 0.4757, 0.8946, 0.4757, 0.8946, 0.4805, 0.8934, 0.4805, 0.8946, 0.4805, 0.8958, 0.4805, 0.8958, 0.4853, 0.8946, 0.4853, 0.8946, 0.4853, 0.8958, 0.4853, 0.8958, 0.4901, 0.8946, 0.4901, 0.8946, 0.4901, 0.8958, 0.4901, 0.8958, 0.4949, 0.8946, 0.4949, 0.8946, 0.4949, 0.8958, 0.4949, 0.8958, 0.4997, 0.8946, 0.4997, 0.8946, 0.4997, 0.8958, 0.4997, 0.8958, 0.5044, 0.8946, 0.5044, 0.8946, 0.5044, 0.8958, 0.5044, 0.8958, 0.5092, 0.8946, 0.5092, 0.8946, 0.4517, 0.8958, 0.4517, 0.8958, 0.4565, 0.8946, 0.4565, 0.8946, 0.4565, 0.8958, 0.4565, 0.8958, 0.4613, 0.8946, 0.4613, 0.8946, 0.4613, 0.8958, 0.4613, 0.8958, 0.4661, 0.8946, 0.4661, 0.8946, 0.4661, 0.8958, 0.4661, 0.8958, 0.4709, 0.8946, 0.4709, 0.8946, 0.4709, 0.8958, 0.4709, 0.8958, 0.4757, 0.8946, 0.4757, 0.8946, 0.4757, 0.8958, 0.4757, 0.8958, 0.4805, 0.8946, 0.4805, 0.8958, 0.4805, 0.897, 0.4805, 0.897, 0.4853, 0.8958, 0.4853, 0.8958, 0.4853, 0.897, 0.4853, 0.897, 0.4901, 0.8958, 0.4901, 0.8958, 0.4901, 0.897, 0.4901, 0.897, 0.4949, 0.8958, 0.4949, 0.8958, 0.4949, 0.897, 0.4949, 0.897, 0.4997, 0.8958, 0.4997, 0.8958, 0.4997, 0.897, 0.4997, 0.897, 0.5044, 0.8958, 0.5044, 0.8958, 0.5044, 0.897, 0.5044, 0.897, 0.5092, 0.8958, 0.5092, 0.8958, 0.4517, 0.897, 0.4517, 0.897, 0.4565, 0.8958, 0.4565, 0.8958, 0.4565, 0.897, 0.4565, 0.897, 0.4613, 0.8958, 0.4613, 0.8958, 0.4613, 0.897, 0.4613, 0.897, 0.4661, 0.8958, 0.4661, 0.8958, 0.4661, 0.897, 0.4661, 0.897, 0.4709, 0.8958, 0.4709, 0.8958, 0.4709, 0.897, 0.4709, 0.897, 0.4757, 0.8958, 0.4757, 0.8958, 0.4757, 0.897, 0.4757, 0.897, 0.4805, 0.8958, 0.4805, 0.897, 0.4805, 0.8982, 0.4805, 0.8982, 0.4853, 0.897, 0.4853, 0.897, 0.4853, 0.8982, 0.4853, 0.8982, 0.4901, 0.897, 0.4901, 0.897, 0.4901, 0.8982, 0.4901, 0.8982, 0.4949, 0.897, 0.4949, 0.897, 0.4949, 0.8982, 0.4949, 0.8982, 0.4997, 0.897, 0.4997, 0.897, 0.4997, 0.8982, 0.4997, 0.8982, 0.5044, 0.897, 0.5044, 0.897, 0.5044, 0.8982, 0.5044, 0.8982, 0.5092, 0.897, 0.5092, 0.897, 0.4517, 0.8982, 0.4517, 0.8982, 0.4565, 0.897, 0.4565, 0.897, 0.4565, 0.8982, 0.4565, 0.8982, 0.4613, 0.897, 0.4613, 0.897, 0.4613, 0.8982, 0.4613, 0.8982, 0.4661, 0.897, 0.4661, 0.897, 0.4661, 0.8982, 0.4661, 0.8982, 0.4709, 0.897, 0.4709, 0.897, 0.4709, 0.8982, 0.4709, 0.8982, 0.4757, 0.897, 0.4757, 0.897, 0.4757, 0.8982, 0.4757, 0.8982, 0.4805, 0.897, 0.4805, 0.8982, 0.4805, 0.8994, 0.4805, 0.8994, 0.4853, 0.8982, 0.4853, 0.8982, 0.4853, 0.8994, 0.4853, 0.8994, 0.4901, 0.8982, 0.4901, 0.8982, 0.4901, 0.8994, 0.4901, 0.8994, 0.4949, 0.8982, 0.4949, 0.8982, 0.4949, 0.8994, 0.4949, 0.8994, 0.4997, 0.8982, 0.4997, 0.8982, 0.4997, 0.8994, 0.4997, 0.8994, 0.5044, 0.8982, 0.5044, 0.8982, 0.5044, 0.8994, 0.5044, 0.8994, 0.5092, 0.8982, 0.5092, 0.8982, 0.4517, 0.8994, 0.4517, 0.8994, 0.4565, 0.8982, 0.4565, 0.8982, 0.4565, 0.8994, 0.4565, 0.8994, 0.4613, 0.8982, 0.4613, 0.8982, 0.4613, 0.8994, 0.4613, 0.8994, 0.4661, 0.8982, 0.4661, 0.8982, 0.4661, 0.8994, 0.4661, 0.8994, 0.4709, 0.8982, 0.4709, 0.8982, 0.4709, 0.8994, 0.4709, 0.8994, 0.4757, 0.8982, 0.4757, 0.8982, 0.4757, 0.8994, 0.4757, 0.8994, 0.4805, 0.8982, 0.4805, 0.8994, 0.4805, 0.9006, 0.4805, 0.9006, 0.4853, 0.8994, 0.4853, 0.8994, 0.4853, 0.9006, 0.4853, 0.9006, 0.4901, 0.8994, 0.4901, 0.8994, 0.4901, 0.9006, 0.4901, 0.9006, 0.4949, 0.8994, 0.4949, 0.8994, 0.4949, 0.9006, 0.4949, 0.9006, 0.4997, 0.8994, 0.4997, 0.8994, 0.4997, 0.9006, 0.4997, 0.9006, 0.5044, 0.8994, 0.5044, 0.8994, 0.5044, 0.9006, 0.5044, 0.9006, 0.5092, 0.8994, 0.5092, 0.8994, 0.4517, 0.9006, 0.4517, 0.9006, 0.4565, 0.8994, 0.4565, 0.8994, 0.4565, 0.9006, 0.4565, 0.9006, 0.4613, 0.8994, 0.4613, 0.8994, 0.4613, 0.9006, 0.4613, 0.9006, 0.4661, 0.8994, 0.4661, 0.8994, 0.4661, 0.9006, 0.4661, 0.9006, 0.4709, 0.8994, 0.4709, 0.8994, 0.4709, 0.9006, 0.4709, 0.9006, 0.4757, 0.8994, 0.4757, 0.8994, 0.4757, 0.9006, 0.4757, 0.9006, 0.4805, 0.8994, 0.4805, 0.9006, 0.4805, 0.9018, 0.4805, 0.9018, 0.4853, 0.9006, 0.4853, 0.9006, 0.4853, 0.9018, 0.4853, 0.9018, 0.4901, 0.9006, 0.4901, 0.9006, 0.4901, 0.9018, 0.4901, 0.9018, 0.4949, 0.9006, 0.4949, 0.9006, 0.4949, 0.9018, 0.4949, 0.9018, 0.4997, 0.9006, 0.4997, 0.9006, 0.4997, 0.9018, 0.4997, 0.9018, 0.5044, 0.9006, 0.5044, 0.9006, 0.5044, 0.9018, 0.5044, 0.9018, 0.5092, 0.9006, 0.5092, 0.9006, 0.4517, 0.9018, 0.4517, 0.9018, 0.4565, 0.9006, 0.4565, 0.9006, 0.4565, 0.9018, 0.4565, 0.9018, 0.4613, 0.9006, 0.4613, 0.9006, 0.4613, 0.9018, 0.4613, 0.9018, 0.4661, 0.9006, 0.4661, 0.9006, 0.4661, 0.9018, 0.4661, 0.9018, 0.4709, 0.9006, 0.4709, 0.9006, 0.4709, 0.9018, 0.4709, 0.9018, 0.4757, 0.9006, 0.4757, 0.9006, 0.4757, 0.9018, 0.4757, 0.9018, 0.4805, 0.9006, 0.4805, 0.9018, 0.4805, 0.903, 0.4805, 0.903, 0.4853, 0.9018, 0.4853, 0.9018, 0.4853, 0.903, 0.4853, 0.903, 0.4901, 0.9018, 0.4901, 0.9018, 0.4901, 0.903, 0.4901, 0.903, 0.4949, 0.9018, 0.4949, 0.9018, 0.4949, 0.903, 0.4949, 0.903, 0.4997, 0.9018, 0.4997, 0.9018, 0.4997, 0.903, 0.4997, 0.903, 0.5044, 0.9018, 0.5044, 0.9018, 0.5044, 0.903, 0.5044, 0.903, 0.5092, 0.9018, 0.5092, 0.9018, 0.4517, 0.903, 0.4517, 0.903, 0.4565, 0.9018, 0.4565, 0.9018, 0.4565, 0.903, 0.4565, 0.903, 0.4613, 0.9018, 0.4613, 0.9018, 0.4613, 0.903, 0.4613, 0.903, 0.4661, 0.9018, 0.4661, 0.9018, 0.4661, 0.903, 0.4661, 0.903, 0.4709, 0.9018, 0.4709, 0.9018, 0.4709, 0.903, 0.4709, 0.903, 0.4757, 0.9018, 0.4757, 0.9018, 0.4757, 0.903, 0.4757, 0.903, 0.4805, 0.9018, 0.4805, 0.903, 0.4805, 0.9042, 0.4805, 0.9042, 0.4853, 0.903, 0.4853, 0.903, 0.4853, 0.9042, 0.4853, 0.9042, 0.4901, 0.903, 0.4901, 0.903, 0.4901, 0.9042, 0.4901, 0.9042, 0.4949, 0.903, 0.4949, 0.903, 0.4949, 0.9042, 0.4949, 0.9042, 0.4997, 0.903, 0.4997, 0.903, 0.4997, 0.9042, 0.4997, 0.9042, 0.5044, 0.903, 0.5044, 0.903, 0.5044, 0.9042, 0.5044, 0.9042, 0.5092, 0.903, 0.5092, 0.903, 0.4517, 0.9042, 0.4517, 0.9042, 0.4565, 0.903, 0.4565, 0.903, 0.4565, 0.9042, 0.4565, 0.9042, 0.4613, 0.903, 0.4613, 0.903, 0.4613, 0.9042, 0.4613, 0.9042, 0.4661, 0.903, 0.4661, 0.903, 0.4661, 0.9042, 0.4661, 0.9042, 0.4709, 0.903, 0.4709, 0.903, 0.4709, 0.9042, 0.4709, 0.9042, 0.4757, 0.903, 0.4757, 0.903, 0.4757, 0.9042, 0.4757, 0.9042, 0.4805, 0.903, 0.4805, 0.9042, 0.4805, 0.9054, 0.4805, 0.9054, 0.4853, 0.9042, 0.4853, 0.9042, 0.4853, 0.9054, 0.4853, 0.9054, 0.4901, 0.9042, 0.4901, 0.9042, 0.4901, 0.9054, 0.4901, 0.9054, 0.4949, 0.9042, 0.4949, 0.9042, 0.4949, 0.9054, 0.4949, 0.9054, 0.4997, 0.9042, 0.4997, 0.9042, 0.4997, 0.9054, 0.4997, 0.9054, 0.5044, 0.9042, 0.5044, 0.9042, 0.5044, 0.9054, 0.5044, 0.9054, 0.5092, 0.9042, 0.5092, 0.9042, 0.4517, 0.9054, 0.4517, 0.9054, 0.4565, 0.9042, 0.4565, 0.9042, 0.4565, 0.9054, 0.4565, 0.9054, 0.4613, 0.9042, 0.4613, 0.9042, 0.4613, 0.9054, 0.4613, 0.9054, 0.4661, 0.9042, 0.4661, 0.9042, 0.4661, 0.9054, 0.4661, 0.9054, 0.4709, 0.9042, 0.4709, 0.9042, 0.4709, 0.9054, 0.4709, 0.9054, 0.4757, 0.9042, 0.4757, 0.9042, 0.4757, 0.9054, 0.4757, 0.9054, 0.4805, 0.9042, 0.4805, 0.9054, 0.4805, 0.9066, 0.4805, 0.9066, 0.4853, 0.9054, 0.4853, 0.9054, 0.4853, 0.9066, 0.4853, 0.9066, 0.4901, 0.9054, 0.4901, 0.9054, 0.4901, 0.9066, 0.4901, 0.9066, 0.4949, 0.9054, 0.4949, 0.9054, 0.4949, 0.9066, 0.4949, 0.9066, 0.4997, 0.9054, 0.4997, 0.9054, 0.4997, 0.9066, 0.4997, 0.9066, 0.5044, 0.9054, 0.5044, 0.9054, 0.5044, 0.9066, 0.5044, 0.9066, 0.5092, 0.9054, 0.5092, 0.9054, 0.4517, 0.9066, 0.4517, 0.9066, 0.4565, 0.9054, 0.4565, 0.9054, 0.4565, 0.9066, 0.4565, 0.9066, 0.4613, 0.9054, 0.4613, 0.9054, 0.4613, 0.9066, 0.4613, 0.9066, 0.4661, 0.9054, 0.4661, 0.9054, 0.4661, 0.9066, 0.4661, 0.9066, 0.4709, 0.9054, 0.4709, 0.9054, 0.4709, 0.9066, 0.4709, 0.9066, 0.4757, 0.9054, 0.4757, 0.9054, 0.4757, 0.9066, 0.4757, 0.9066, 0.4805, 0.9054, 0.4805, 0.9066, 0.4805, 0.9078, 0.4805, 0.9078, 0.4853, 0.9066, 0.4853, 0.9066, 0.4853, 0.9078, 0.4853, 0.9078, 0.4901, 0.9066, 0.4901, 0.9066, 0.4901, 0.9078, 0.4901, 0.9078, 0.4949, 0.9066, 0.4949, 0.9066, 0.4949, 0.9078, 0.4949, 0.9078, 0.4997, 0.9066, 0.4997, 0.9066, 0.4997, 0.9078, 0.4997, 0.9078, 0.5044, 0.9066, 0.5044, 0.9066, 0.5044, 0.9078, 0.5044, 0.9078, 0.5092, 0.9066, 0.5092, 0.9066, 0.4517, 0.9078, 0.4517, 0.9078, 0.4565, 0.9066, 0.4565, 0.9066, 0.4565, 0.9078, 0.4565, 0.9078, 0.4613, 0.9066, 0.4613, 0.9066, 0.4613, 0.9078, 0.4613, 0.9078, 0.4661, 0.9066, 0.4661, 0.9066, 0.4661, 0.9078, 0.4661, 0.9078, 0.4709, 0.9066, 0.4709, 0.9066, 0.4709, 0.9078, 0.4709, 0.9078, 0.4757, 0.9066, 0.4757, 0.9066, 0.4757, 0.9078, 0.4757, 0.9078, 0.4805, 0.9066, 0.4805, 0.9078, 0.4805, 0.909, 0.4805, 0.909, 0.4853, 0.9078, 0.4853, 0.9078, 0.4853, 0.909, 0.4853, 0.909, 0.4901, 0.9078, 0.4901, 0.9078, 0.4901, 0.909, 0.4901, 0.909, 0.4949, 0.9078, 0.4949, 0.9078, 0.4949, 0.909, 0.4949, 0.909, 0.4997, 0.9078, 0.4997, 0.9078, 0.4997, 0.909, 0.4997, 0.909, 0.5044, 0.9078, 0.5044, 0.9078, 0.5044, 0.909, 0.5044, 0.909, 0.5092, 0.9078, 0.5092, 0.9078, 0.4517, 0.909, 0.4517, 0.909, 0.4565, 0.9078, 0.4565, 0.9078, 0.4565, 0.909, 0.4565, 0.909, 0.4613, 0.9078, 0.4613, 0.9078, 0.4613, 0.909, 0.4613, 0.909, 0.4661, 0.9078, 0.4661, 0.9078, 0.4661, 0.909, 0.4661, 0.909, 0.4709, 0.9078, 0.4709, 0.9078, 0.4709, 0.909, 0.4709, 0.909, 0.4757, 0.9078, 0.4757, 0.9078, 0.4757, 0.909, 0.4757, 0.909, 0.4805, 0.9078, 0.4805, 0.909, 0.4805, 0.9102, 0.4805, 0.9102, 0.4853, 0.909, 0.4853, 0.909, 0.4853, 0.9102, 0.4853, 0.9102, 0.4901, 0.909, 0.4901, 0.909, 0.4901, 0.9102, 0.4901, 0.9102, 0.4949, 0.909, 0.4949, 0.909, 0.4949, 0.9102, 0.4949, 0.9102, 0.4997, 0.909, 0.4997, 0.909, 0.4997, 0.9102, 0.4997, 0.9102, 0.5044, 0.909, 0.5044, 0.909, 0.5044, 0.9102, 0.5044, 0.9102, 0.5092, 0.909, 0.5092, 0.909, 0.4517, 0.9102, 0.4517, 0.9102, 0.4565, 0.909, 0.4565, 0.909, 0.4565, 0.9102, 0.4565, 0.9102, 0.4613, 0.909, 0.4613, 0.909, 0.4613, 0.9102, 0.4613, 0.9102, 0.4661, 0.909, 0.4661, 0.909, 0.4661, 0.9102, 0.4661, 0.9102, 0.4709, 0.909, 0.4709, 0.909, 0.4709, 0.9102, 0.4709, 0.9102, 0.4757, 0.909, 0.4757, 0.909, 0.4757, 0.9102, 0.4757, 0.9102, 0.4805, 0.909, 0.4805, 0.6861, 0.7483, 0.7387, 0.7483, 0.7387, 0.8009, 0.6861, 0.8009, 0.7912, 0.8534, 0.7387, 0.8534, 0.7387, 0.8534, 0.7912, 0.8534, 0.6861, 0.8534, 0.7387, 0.8534, 0.7387, 0.906, 0.6861, 0.906, 0.6861, 0.906, 0.7387, 0.906, 0.7387, 0.9586, 0.6861, 0.9586, 0.6335, 0.8534, 0.6861, 0.8534, 0.6861, 0.906, 0.6335, 0.906, 0.7387, 0.8534, 0.7912, 0.8534, 0.7912, 0.906, 0.7387, 0.906, 0.7912, 0.8534, 0.7387, 0.8534, 0.7387, 0.8534, 0.7912, 0.8534, 0.6861, 0.8009, 0.7387, 0.8009, 0.7387, 0.8009, 0.6861, 0.8009, 0.7387, 0.8534, 0.6861, 0.8534, 0.6861, 0.8534, 0.7387, 0.8534, 0.6861, 0.8534, 0.6335, 0.8534, 0.6335, 0.8534, 0.6861, 0.8534, 0.6861, 0.8009, 0.7387, 0.8009, 0.7387, 0.8009, 0.6861, 0.8009, 0.6861, 0.8009, 0.7387, 0.8009, 0.7387, 0.8009, 0.6861, 0.8009, 0.7387, 0.8534, 0.6861, 0.8534, 0.6861, 0.8534, 0.7387, 0.8534, 0.6861, 0.8534, 0.6335, 0.8534, 0.6335, 0.8534, 0.6861, 0.8534, 0.7387, 0.8534, 0.6861, 0.8534, 0.6861, 0.8534, 0.7387, 0.8534, 0.7387, 0.8534, 0.6861, 0.8534, 0.6861, 0.8534, 0.7387, 0.8534, 0.6861, 0.8534, 0.6335, 0.8534, 0.6335, 0.8534, 0.6861, 0.8534, 0.7912, 0.8534, 0.7387, 0.8534, 0.7387, 0.8534, 0.7912, 0.8534, 0.7912, 0.8534, 0.7387, 0.8534, 0.7387, 0.8534, 0.7912, 0.8534, 0.6861, 0.8534, 0.6335, 0.8534, 0.6335, 0.8534, 0.6861, 0.8534, 0.7912, 0.8534, 0.7387, 0.8534, 0.7387, 0.8534, 0.7912, 0.8534, 0.6861, 0.8009, 0.7387, 0.8009, 0.7387, 0.8009, 0.6861, 0.8009, 0.6861, 0.8009, 0.7387, 0.8009, 0.7387, 0.8534, 0.6861, 0.8534, 0.6861, 0.8009, 0.7387, 0.8009, 0.7387, 0.8009, 0.6861, 0.8009, 0.7387, 0.8534, 0.6861, 0.8534, 0.6861, 0.8534, 0.7387, 0.8534, 0.6861, 0.8534, 0.6335, 0.8534, 0.6335, 0.8534, 0.6861, 0.8534])
me_cube_003.materials.append(mat_material_001)
me_cube_003.update()

# ---- objects
ob_oil_lamp = bpy.data.objects.new('Oil lamp', me_cube_003)

# ---- transforms, parenting, visibility, modifiers, constraints
ob_oil_lamp.location = (0.0, 0.0, 1.122)
ob_oil_lamp.scale = (0.1339, 0.1339, 0.1339)

# ---- collection membership
col_collection.objects.link(ob_oil_lamp)

# ---- scene / render settings (as saved in the file)
scene.frame_start = 1; scene.frame_end = 250; scene.frame_set(1)
scene.render.engine = 'BLENDER_EEVEE_NEXT'
scene.cycles.sampling_pattern = 'TABULATED_SOBOL'
scene.view_settings.view_transform = 'Filmic'
bpy.context.view_layer.update()

# ---- added for rendering (the .blend has no active camera and no usable light): camera, sun
cam_auto = bpy.data.cameras.new('AutoCamera')
cam_auto.lens = 50.0
cam_auto.sensor_width = 36.0
cam_auto.clip_end = 1000.0
ob_auto_camera = bpy.data.objects.new('AutoCamera', cam_auto)
scene.collection.objects.link(ob_auto_camera)
ob_auto_camera.location = (4.45018, -5.36608, 5.1564)
ob_auto_camera.rotation_euler = (1.09748, -7.21219e-08, 0.694738)
scene.camera = ob_auto_camera
light_auto_sun = bpy.data.lights.new('AutoSun', 'SUN')
light_auto_sun.energy = 3.0
light_auto_sun.angle = 0.0523599
ob_auto_sun = bpy.data.objects.new('AutoSun', light_auto_sun)
scene.collection.objects.link(ob_auto_sun)
ob_auto_sun.rotation_euler = (0.872665, 0.174533, 0.523599)
bpy.context.view_layer.update()
